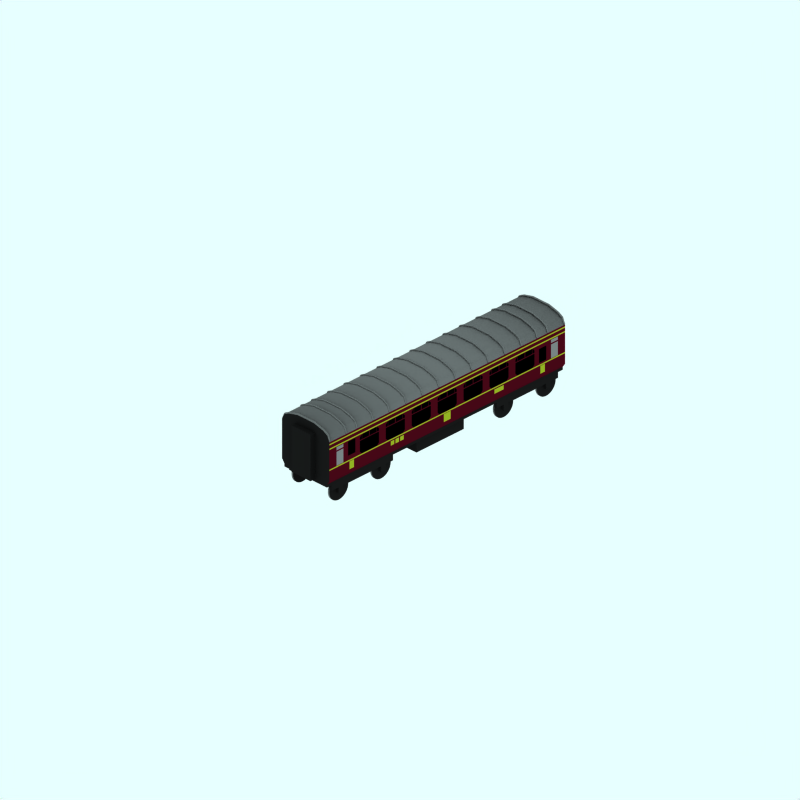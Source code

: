 # Source: lms-d1904-to-m.blend  (saved by Blender 2.48.1; exported with 4.5.12 LTS)
import bpy
from mathutils import Matrix  # noqa: F401  (used for matrix-valued properties, if any)

bpy.ops.wm.read_factory_settings(use_empty=True)
scene = bpy.context.scene
scene.name = 'Scene'

# ---- collections
col_collection_1 = bpy.data.collections.new('Collection 1'); scene.collection.children.link(col_collection_1)
col_collection_2 = bpy.data.collections.new('Collection 2'); scene.collection.children.link(col_collection_2)
col_collection_2.hide_render = True
col_collection_2.hide_viewport = True
col_collection_3 = bpy.data.collections.new('Collection 3'); scene.collection.children.link(col_collection_3)
col_collection_3.hide_render = True
col_collection_3.hide_viewport = True

# ---- materials (node trees are filled in below, after node groups)
mat_blackmetal = bpy.data.materials.new('BlackMetal')
mat_blackmetal.alpha_threshold = 0.0
mat_blackmetal.preview_render_type = 'CUBE'
mat_blackmetal.diffuse_color = (0.1, 0.09999, 0.09999, 1.0)
mat_blackmetal.specular_color = (1.0, 0.9999, 0.9999)
mat_blackmetal.roughness = 0.5
mat_blackmetal.line_color = (0.0, 0.0, 0.0, 1.0)
mat_interior = bpy.data.materials.new('Interior')
mat_interior.alpha_threshold = 0.0
mat_interior.preview_render_type = 'FLAT'
mat_interior.diffuse_color = (0.0001, 9.999e-05, 9.999e-05, 1.0)
mat_interior.roughness = 0.5
mat_interior.line_color = (0.0, 0.0, 0.0, 1.0)
mat_frostedglass = bpy.data.materials.new('FrostedGlass')
mat_frostedglass.alpha_threshold = 0.0
mat_frostedglass.preview_render_type = 'CUBE'
mat_frostedglass.diffuse_color = (0.5175, 0.5174, 0.5174, 1.0)
mat_frostedglass.specular_color = (1.0, 0.9999, 0.9999)
mat_frostedglass.roughness = 0.5
mat_frostedglass.line_color = (0.0, 0.0, 0.0, 1.0)
mat_trim = bpy.data.materials.new('Trim')
mat_trim.alpha_threshold = 0.0
mat_trim.preview_render_type = 'CUBE'
mat_trim.diffuse_color = (0.635, 0.7, 0.14, 1.0)
mat_trim.specular_color = (1.0, 0.9999, 0.9999)
mat_trim.roughness = 0.5
mat_trim.line_color = (0.0, 0.0, 0.0, 1.0)
mat_roof = bpy.data.materials.new('Roof')
mat_roof.alpha_threshold = 0.0
mat_roof.preview_render_type = 'CUBE'
mat_roof.diffuse_color = (0.45, 0.45, 0.45, 1.0)
mat_roof.specular_color = (1.0, 0.9999, 0.9999)
mat_roof.roughness = 0.5
mat_roof.line_color = (0.0, 0.0, 0.0, 1.0)
mat_maincolour1 = bpy.data.materials.new('MainColour1')
mat_maincolour1.alpha_threshold = 0.0
mat_maincolour1.preview_render_type = 'CUBE'
mat_maincolour1.diffuse_color = (0.3, 0.03, 0.08765, 1.0)
mat_maincolour1.specular_color = (1.0, 0.9999, 0.9999)
mat_maincolour1.roughness = 0.5
mat_maincolour1.line_color = (0.0, 0.0, 0.0, 1.0)

# ---- material node trees

# ---- world
world_world = bpy.data.worlds.new('World'); scene.world = world_world
world_world.color = (0.9059, 1.0, 1.0)
world_world.use_sun_shadow = False
world_world.sun_shadow_jitter_overblur = 0.0
world_world.cycles.sampling_method = 'MANUAL'
world_world.cycles.sample_map_resolution = 256

# ---- cameras
cam_camera_001 = bpy.data.cameras.new('Camera.001')
cam_camera_001.type = 'ORTHO'
cam_camera_001.passepartout_alpha = 0.2
cam_camera_001.clip_end = 100.0
cam_camera_001.lens = 35.0
cam_camera_001.ortho_scale = 24.0
cam_camera_001.display_size = 5.91
cam_camera_001.show_passepartout = False
cam_camera_001.show_safe_areas = True
cam_camera_001.dof.focus_distance = 0.0
cam_camera_001.dof.aperture_fstop = 128.0

# ---- lights
light_lamp = bpy.data.lights.new('Lamp', 'SUN')
light_lamp.transmission_factor = 0.0
light_lamp.angle = 1.571
light_lamp.energy = 0.028
light_lamp.shadow_buffer_clip_start = 0.5
light_lamp.shadow_soft_size = 1.0
light_lamp.shadow_cascade_max_distance = 1000.0
light_lamp.cycles.use_multiple_importance_sampling = False

# ---- meshes
me_cube_007 = bpy.data.meshes.new('Cube.007')
me_cube_007.from_pydata([(2.0, 0.8, -0.7), (2.0, 0.3, -0.7), (-1.323e-07, 0.3, -0.7), (4.041e-07, 0.8, -0.7), (2.0, 0.8, 0.7), (2.0, 0.3, 0.7), (-3.445e-07, 0.3, 0.7), (1.311e-08, 0.8, 0.7)], [], [(0, 1, 2, 3), (4, 7, 6, 5), (0, 4, 5, 1), (1, 5, 6, 2), (2, 6, 7, 3), (4, 0, 3, 7)])
me_cube_007.materials.append(mat_blackmetal)
me_cube_007.use_remesh_preserve_volume = False
me_cube_007.use_remesh_preserve_attributes = False
me_cube_007.use_mirror_vertex_groups = False
me_cube_007.update()
me_cube_006 = bpy.data.meshes.new('Cube.006')
me_cube_006.from_pydata([(0.4, 2.5, -6.2), (0.4, 0.9, -6.2), (-0.4, 0.9, -6.2), (-0.4, 2.5, -6.2), (0.4, 2.5, -6.0), (0.4, 0.9, -6.0), (-0.4, 0.9, -6.0), (-0.4, 2.5, -6.0)], [], [(0, 1, 2, 3), (4, 7, 6, 5), (0, 4, 5, 1), (1, 5, 6, 2), (2, 6, 7, 3), (4, 0, 3, 7)])
me_cube_006.materials.append(mat_blackmetal)
me_cube_006.use_remesh_preserve_volume = False
me_cube_006.use_remesh_preserve_attributes = False
me_cube_006.use_mirror_vertex_groups = False
me_cube_006.update()
me_cube_005 = bpy.data.meshes.new('Cube.005')
me_cube_005.from_pydata([(0.4, 2.5, 4.0), (0.4, 0.9, 4.0), (-0.4, 0.9, 4.0), (-0.4, 2.5, 4.0), (0.4, 2.5, 4.2), (0.4, 0.9, 4.2), (-0.4, 0.9, 4.2), (-0.4, 2.5, 4.2)], [], [(0, 1, 2, 3), (4, 7, 6, 5), (0, 4, 5, 1), (1, 5, 6, 2), (2, 6, 7, 3), (4, 0, 3, 7)])
me_cube_005.materials.append(mat_blackmetal)
me_cube_005.use_remesh_preserve_volume = False
me_cube_005.use_remesh_preserve_attributes = False
me_cube_005.use_mirror_vertex_groups = False
me_cube_005.update()
me_plane_008 = bpy.data.meshes.new('Plane.008')
me_plane_008.from_pydata([(0.22, 1.92, 1.002), (0.22, 1.47, 1.002), (-0.42, 1.47, 1.002), (-0.42, 1.92, 1.002), (-0.4, 2.12, 1.002), (-0.12, 2.12, 1.002), (0.2, 2.12, 1.002), (-0.08, 2.12, 1.002), (-0.12, 1.96, 1.002), (-0.4, 1.96, 1.002), (0.2, 1.96, 1.002), (-0.08, 1.96, 1.002), (-0.42, 1.96, 1.002), (-0.42, 2.12, 1.002), (-0.5, 1.96, 1.002), (-0.5, 2.04, 1.002), (0.22, 2.12, 1.002), (0.22, 1.96, 1.002), (0.3, 2.04, 1.002), (0.3, 1.96, 1.002), (0.3, 1.92, 1.002), (0.3, 1.55, 1.002), (-0.5, 1.55, 1.002), (-0.5, 1.92, 1.002)], [], [(0, 3, 2, 1), (4, 5, 8, 9), (7, 6, 10, 11), (12, 13, 15, 14), (19, 18, 16, 17), (0, 1, 21, 20), (2, 3, 23, 22)])
me_plane_008.materials.append(mat_interior)
me_plane_008.use_remesh_preserve_volume = False
me_plane_008.use_remesh_preserve_attributes = False
me_plane_008.use_mirror_vertex_groups = False
me_plane_008.update()
me_plane_014 = bpy.data.meshes.new('Plane.014')
me_plane_014.from_pydata([(5.2, 2.0, 1.002), (5.2, 1.52, 1.002), (4.9, 1.52, 1.002), (4.9, 2.0, 1.002)], [], [(0, 3, 2, 1)])
me_plane_014.materials.append(mat_interior)
me_plane_014.use_remesh_preserve_volume = False
me_plane_014.use_remesh_preserve_attributes = False
me_plane_014.use_mirror_vertex_groups = False
me_plane_014.update()
me_plane_015 = bpy.data.meshes.new('Plane.015')
me_plane_015.from_pydata([(-2.9, 2.1, 1.002), (-2.9, 1.62, 1.002), (-3.2, 1.62, 1.002), (-3.2, 2.1, 1.002)], [], [(0, 3, 2, 1)])
me_plane_015.materials.append(mat_interior)
me_plane_015.use_remesh_preserve_volume = False
me_plane_015.use_remesh_preserve_attributes = False
me_plane_015.use_mirror_vertex_groups = False
me_plane_015.update()
me_plane_016 = bpy.data.meshes.new('Plane.016')
me_plane_016.from_pydata([(-3.4, 1.96, 1.002), (-3.4, 1.47, 1.002), (-3.7, 1.47, 1.002), (-3.7, 1.96, 1.002), (-3.7, 2.12, 1.002), (-3.4, 2.12, 1.002), (-3.7, 2.0, 1.002), (-3.4, 2.0, 1.002)], [], [(0, 3, 2, 1), (4, 5, 7, 6)])
me_plane_016.materials.append(mat_frostedglass)
me_plane_016.use_remesh_preserve_volume = False
me_plane_016.use_remesh_preserve_attributes = False
me_plane_016.use_mirror_vertex_groups = False
me_plane_016.update()
me_plane_017 = bpy.data.meshes.new('Plane.017')
me_plane_017.from_pydata([(5.7, 1.96, 1.002), (5.7, 1.47, 1.002), (5.4, 1.47, 1.002), (5.4, 1.96, 1.002), (5.4, 2.12, 1.002), (5.7, 2.12, 1.002), (5.4, 2.0, 1.002), (5.7, 2.0, 1.002)], [], [(0, 3, 2, 1), (4, 5, 7, 6)])
me_plane_017.materials.append(mat_frostedglass)
me_plane_017.use_remesh_preserve_volume = False
me_plane_017.use_remesh_preserve_attributes = False
me_plane_017.use_mirror_vertex_groups = False
me_plane_017.update()
me_plane_018 = bpy.data.meshes.new('Plane.018')
me_plane_018.from_pydata([(-0.88, 1.92, 1.002), (-0.88, 1.47, 1.002), (-1.52, 1.47, 1.002), (-1.52, 1.92, 1.002), (-1.5, 2.12, 1.002), (-1.22, 2.12, 1.002), (-0.9, 2.12, 1.002), (-1.18, 2.12, 1.002), (-1.22, 1.96, 1.002), (-1.5, 1.96, 1.002), (-0.9, 1.96, 1.002), (-1.18, 1.96, 1.002), (-1.52, 1.96, 1.002), (-1.52, 2.12, 1.002), (-1.6, 1.96, 1.002), (-1.6, 2.04, 1.002), (-0.88, 2.12, 1.002), (-0.88, 1.96, 1.002), (-0.8, 2.04, 1.002), (-0.8, 1.96, 1.002), (-0.8, 1.92, 1.002), (-0.8, 1.55, 1.002), (-1.6, 1.55, 1.002), (-1.6, 1.92, 1.002)], [], [(0, 3, 2, 1), (4, 5, 8, 9), (7, 6, 10, 11), (12, 13, 15, 14), (19, 18, 16, 17), (0, 1, 21, 20), (2, 3, 23, 22)])
me_plane_018.materials.append(mat_interior)
me_plane_018.use_remesh_preserve_volume = False
me_plane_018.use_remesh_preserve_attributes = False
me_plane_018.use_mirror_vertex_groups = False
me_plane_018.update()
me_plane_019 = bpy.data.meshes.new('Plane.019')
me_plane_019.from_pydata([(-1.98, 1.92, 1.002), (-1.98, 1.47, 1.002), (-2.62, 1.47, 1.002), (-2.62, 1.92, 1.002), (-2.6, 2.12, 1.002), (-2.32, 2.12, 1.002), (-2.0, 2.12, 1.002), (-2.28, 2.12, 1.002), (-2.32, 1.96, 1.002), (-2.6, 1.96, 1.002), (-2.0, 1.96, 1.002), (-2.28, 1.96, 1.002), (-2.62, 1.96, 1.002), (-2.62, 2.12, 1.002), (-2.7, 1.96, 1.002), (-2.7, 2.04, 1.002), (-1.98, 2.12, 1.002), (-1.98, 1.96, 1.002), (-1.9, 2.04, 1.002), (-1.9, 1.96, 1.002), (-1.9, 1.92, 1.002), (-1.9, 1.55, 1.002), (-2.7, 1.55, 1.002), (-2.7, 1.92, 1.002)], [], [(0, 3, 2, 1), (4, 5, 8, 9), (7, 6, 10, 11), (12, 13, 15, 14), (19, 18, 16, 17), (0, 1, 21, 20), (2, 3, 23, 22)])
me_plane_019.materials.append(mat_interior)
me_plane_019.use_remesh_preserve_volume = False
me_plane_019.use_remesh_preserve_attributes = False
me_plane_019.use_mirror_vertex_groups = False
me_plane_019.update()
me_plane_020 = bpy.data.meshes.new('Plane.020')
me_plane_020.from_pydata([(1.32, 1.92, 1.002), (1.32, 1.47, 1.002), (0.68, 1.47, 1.002), (0.68, 1.92, 1.002), (0.7, 2.12, 1.002), (0.98, 2.12, 1.002), (1.3, 2.12, 1.002), (1.02, 2.12, 1.002), (0.98, 1.96, 1.002), (0.7, 1.96, 1.002), (1.3, 1.96, 1.002), (1.02, 1.96, 1.002), (0.68, 1.96, 1.002), (0.68, 2.12, 1.002), (0.6, 1.96, 1.002), (0.6, 2.04, 1.002), (1.32, 2.12, 1.002), (1.32, 1.96, 1.002), (1.4, 2.04, 1.002), (1.4, 1.96, 1.002), (1.4, 1.92, 1.002), (1.4, 1.55, 1.002), (0.6, 1.55, 1.002), (0.6, 1.92, 1.002)], [], [(0, 3, 2, 1), (4, 5, 8, 9), (7, 6, 10, 11), (12, 13, 15, 14), (19, 18, 16, 17), (0, 1, 21, 20), (2, 3, 23, 22)])
me_plane_020.materials.append(mat_interior)
me_plane_020.use_remesh_preserve_volume = False
me_plane_020.use_remesh_preserve_attributes = False
me_plane_020.use_mirror_vertex_groups = False
me_plane_020.update()
me_plane_021 = bpy.data.meshes.new('Plane.021')
me_plane_021.from_pydata([(2.42, 1.92, 1.002), (2.42, 1.47, 1.002), (1.78, 1.47, 1.002), (1.78, 1.92, 1.002), (1.8, 2.12, 1.002), (2.08, 2.12, 1.002), (2.4, 2.12, 1.002), (2.12, 2.12, 1.002), (2.08, 1.96, 1.002), (1.8, 1.96, 1.002), (2.4, 1.96, 1.002), (2.12, 1.96, 1.002), (1.78, 1.96, 1.002), (1.78, 2.12, 1.002), (1.7, 1.96, 1.002), (1.7, 2.04, 1.002), (2.42, 2.12, 1.002), (2.42, 1.96, 1.002), (2.5, 2.04, 1.002), (2.5, 1.96, 1.002), (2.5, 1.92, 1.002), (2.5, 1.55, 1.002), (1.7, 1.55, 1.002), (1.7, 1.92, 1.002)], [], [(0, 3, 2, 1), (4, 5, 8, 9), (7, 6, 10, 11), (12, 13, 15, 14), (19, 18, 16, 17), (0, 1, 21, 20), (2, 3, 23, 22)])
me_plane_021.materials.append(mat_interior)
me_plane_021.use_remesh_preserve_volume = False
me_plane_021.use_remesh_preserve_attributes = False
me_plane_021.use_mirror_vertex_groups = False
me_plane_021.update()
me_plane_022 = bpy.data.meshes.new('Plane.022')
me_plane_022.from_pydata([(3.52, 1.92, 1.002), (3.52, 1.47, 1.002), (2.88, 1.47, 1.002), (2.88, 1.92, 1.002), (2.9, 2.12, 1.002), (3.18, 2.12, 1.002), (3.5, 2.12, 1.002), (3.22, 2.12, 1.002), (3.18, 1.96, 1.002), (2.9, 1.96, 1.002), (3.5, 1.96, 1.002), (3.22, 1.96, 1.002), (2.88, 1.96, 1.002), (2.88, 2.12, 1.002), (2.8, 1.96, 1.002), (2.8, 2.04, 1.002), (3.52, 2.12, 1.002), (3.52, 1.96, 1.002), (3.6, 2.04, 1.002), (3.6, 1.96, 1.002), (3.6, 1.92, 1.002), (3.6, 1.55, 1.002), (2.8, 1.55, 1.002), (2.8, 1.92, 1.002)], [], [(0, 3, 2, 1), (4, 5, 8, 9), (7, 6, 10, 11), (12, 13, 15, 14), (19, 18, 16, 17), (0, 1, 21, 20), (2, 3, 23, 22)])
me_plane_022.materials.append(mat_interior)
me_plane_022.use_remesh_preserve_volume = False
me_plane_022.use_remesh_preserve_attributes = False
me_plane_022.use_mirror_vertex_groups = False
me_plane_022.update()
me_plane_023 = bpy.data.meshes.new('Plane.023')
me_plane_023.from_pydata([(4.62, 1.92, 1.002), (4.62, 1.47, 1.002), (3.98, 1.47, 1.002), (3.98, 1.92, 1.002), (4.0, 2.12, 1.002), (4.28, 2.12, 1.002), (4.6, 2.12, 1.002), (4.32, 2.12, 1.002), (4.28, 1.96, 1.002), (4.0, 1.96, 1.002), (4.6, 1.96, 1.002), (4.32, 1.96, 1.002), (3.98, 1.96, 1.002), (3.98, 2.12, 1.002), (3.9, 1.96, 1.002), (3.9, 2.04, 1.002), (4.62, 2.12, 1.002), (4.62, 1.96, 1.002), (4.7, 2.04, 1.002), (4.7, 1.96, 1.002), (4.7, 1.92, 1.002), (4.7, 1.55, 1.002), (3.9, 1.55, 1.002), (3.9, 1.92, 1.002)], [], [(0, 3, 2, 1), (4, 5, 8, 9), (7, 6, 10, 11), (12, 13, 15, 14), (19, 18, 16, 17), (0, 1, 21, 20), (2, 3, 23, 22)])
me_plane_023.materials.append(mat_interior)
me_plane_023.use_remesh_preserve_volume = False
me_plane_023.use_remesh_preserve_attributes = False
me_plane_023.use_mirror_vertex_groups = False
me_plane_023.update()
me_plane_025 = bpy.data.meshes.new('Plane.025')
me_plane_025.from_pydata([(-2.95, 1.4, 1.002), (-2.95, 1.12, 1.002), (-3.15, 1.12, 1.002), (-3.15, 1.4, 1.002)], [], [(0, 3, 2, 1)])
me_plane_025.materials.append(mat_trim)
me_plane_025.use_remesh_preserve_volume = False
me_plane_025.use_remesh_preserve_attributes = False
me_plane_025.use_mirror_vertex_groups = False
me_plane_025.update()
me_plane_026 = bpy.data.meshes.new('Plane.026')
me_plane_026.from_pydata([(5.15, 1.4, 1.002), (5.15, 1.12, 1.002), (4.95, 1.12, 1.002), (4.95, 1.4, 1.002)], [], [(0, 3, 2, 1)])
me_plane_026.materials.append(mat_trim)
me_plane_026.use_remesh_preserve_volume = False
me_plane_026.use_remesh_preserve_attributes = False
me_plane_026.use_mirror_vertex_groups = False
me_plane_026.update()
me_plane_027 = bpy.data.meshes.new('Plane.027')
me_plane_027.from_pydata([(1.15, 1.4, 1.002), (1.15, 1.12, 1.002), (0.85, 1.12, 1.002), (0.85, 1.4, 1.002)], [], [(0, 3, 2, 1)])
me_plane_027.materials.append(mat_trim)
me_plane_027.use_remesh_preserve_volume = False
me_plane_027.use_remesh_preserve_attributes = False
me_plane_027.use_mirror_vertex_groups = False
me_plane_027.update()
me_plane_028 = bpy.data.meshes.new('Plane.028')
me_plane_028.from_pydata([(3.4, 1.38, 1.002), (3.4, 1.22, 1.002), (3.0, 1.22, 1.002), (3.0, 1.38, 1.002)], [], [(0, 3, 2, 1)])
me_plane_028.materials.append(mat_trim)
me_plane_028.use_remesh_preserve_volume = False
me_plane_028.use_remesh_preserve_attributes = False
me_plane_028.use_mirror_vertex_groups = False
me_plane_028.update()
me_plane_029 = bpy.data.meshes.new('Plane.029')
me_plane_029.from_pydata([(-1.24, 1.38, 1.002), (-1.24, 1.22, 1.002), (-1.4, 1.22, 1.002), (-1.4, 1.38, 1.002)], [], [(0, 3, 2, 1)])
me_plane_029.materials.append(mat_trim)
me_plane_029.use_remesh_preserve_volume = False
me_plane_029.use_remesh_preserve_attributes = False
me_plane_029.use_mirror_vertex_groups = False
me_plane_029.update()
me_plane_030 = bpy.data.meshes.new('Plane.030')
me_plane_030.from_pydata([(-1.04, 1.38, 1.002), (-1.04, 1.22, 1.002), (-1.2, 1.22, 1.002), (-1.2, 1.38, 1.002)], [], [(0, 3, 2, 1)])
me_plane_030.materials.append(mat_trim)
me_plane_030.use_remesh_preserve_volume = False
me_plane_030.use_remesh_preserve_attributes = False
me_plane_030.use_mirror_vertex_groups = False
me_plane_030.update()
me_plane_031 = bpy.data.meshes.new('Plane.031')
me_plane_031.from_pydata([(-0.84, 1.38, 1.002), (-0.84, 1.22, 1.002), (-1.0, 1.22, 1.002), (-1.0, 1.38, 1.002)], [], [(0, 3, 2, 1)])
me_plane_031.materials.append(mat_trim)
me_plane_031.use_remesh_preserve_volume = False
me_plane_031.use_remesh_preserve_attributes = False
me_plane_031.use_mirror_vertex_groups = False
me_plane_031.update()
me_plane_024 = bpy.data.meshes.new('Plane.024')
me_plane_024.from_pydata([(-4.0, 2.4, 1.0), (-4.0, 2.4, -1.0), (-4.0, 2.6, 0.9143), (-4.0, 2.7, 0.7286), (-4.0, 2.8, 0.3429), (-4.0, 2.8, -0.3429), (-4.0, 2.7, -0.7286), (-4.0, 2.6, -0.9143), (-4.0, 2.44, 1.0), (-4.0, 2.64, 0.9143), (-4.0, 2.74, 0.7286), (-4.0, 2.84, 0.3429), (-4.0, 2.84, -0.3429), (-4.0, 2.74, -0.7286), (-4.0, 2.64, -0.9143), (-4.0, 2.44, -1.0), (-3.95, 2.44, -1.0), (-3.95, 2.64, -0.9143), (-3.95, 2.74, -0.7286), (-3.95, 2.84, -0.3429), (-3.95, 2.84, 0.3429), (-3.95, 2.74, 0.7286), (-3.95, 2.64, 0.9143), (-3.95, 2.44, 1.0), (-3.95, 2.6, -0.9143), (-3.95, 2.7, -0.7286), (-3.95, 2.8, -0.3429), (-3.95, 2.8, 0.3429), (-3.95, 2.7, 0.7286), (-3.95, 2.6, 0.9143), (-3.95, 2.4, -1.0), (-3.95, 2.4, 1.0), (-3.25, 2.4, 1.0), (-3.25, 2.4, -1.0), (-3.25, 2.6, 0.9143), (-3.25, 2.7, 0.7286), (-3.25, 2.8, 0.3429), (-3.25, 2.8, -0.3429), (-3.25, 2.7, -0.7286), (-3.25, 2.6, -0.9143), (-3.25, 2.44, 1.0), (-3.25, 2.64, 0.9143), (-3.25, 2.74, 0.7286), (-3.25, 2.84, 0.3429), (-3.25, 2.84, -0.3429), (-3.25, 2.74, -0.7286), (-3.25, 2.64, -0.9143), (-3.25, 2.44, -1.0), (-3.3, 2.44, -1.0), (-3.3, 2.64, -0.9143), (-3.3, 2.74, -0.7286), (-3.3, 2.84, -0.3429), (-3.3, 2.84, 0.3429), (-3.3, 2.74, 0.7286), (-3.3, 2.64, 0.9143), (-3.3, 2.44, 1.0), (-3.3, 2.6, -0.9143), (-3.3, 2.7, -0.7286), (-3.3, 2.8, -0.3429), (-3.3, 2.8, 0.3429), (-3.3, 2.7, 0.7286), (-3.3, 2.6, 0.9143), (-3.3, 2.4, -1.0), (-3.3, 2.4, 1.0), (-2.85, 2.4, 1.0), (-2.85, 2.4, -1.0), (-2.85, 2.6, 0.9143), (-2.85, 2.7, 0.7286), (-2.85, 2.8, 0.3429), (-2.85, 2.8, -0.3429), (-2.85, 2.7, -0.7286), (-2.85, 2.6, -0.9143), (-2.85, 2.44, 1.0), (-2.85, 2.64, 0.9143), (-2.85, 2.74, 0.7286), (-2.85, 2.84, 0.3429), (-2.85, 2.84, -0.3429), (-2.85, 2.74, -0.7286), (-2.85, 2.64, -0.9143), (-2.85, 2.44, -1.0), (-2.8, 2.44, -1.0), (-2.8, 2.64, -0.9143), (-2.8, 2.74, -0.7286), (-2.8, 2.84, -0.3429), (-2.8, 2.84, 0.3429), (-2.8, 2.74, 0.7286), (-2.8, 2.64, 0.9143), (-2.8, 2.44, 1.0), (-2.8, 2.6, -0.9143), (-2.8, 2.7, -0.7286), (-2.8, 2.8, -0.3429), (-2.8, 2.8, 0.3429), (-2.8, 2.7, 0.7286), (-2.8, 2.6, 0.9143), (-2.8, 2.4, -1.0), (-2.8, 2.4, 1.0), (-1.47, 2.4, 1.0), (-1.47, 2.4, -1.0), (-1.47, 2.6, 0.9143), (-1.47, 2.7, 0.7286), (-1.47, 2.8, 0.3429), (-1.47, 2.8, -0.3429), (-1.47, 2.7, -0.7286), (-1.47, 2.6, -0.9143), (-1.47, 2.44, 1.0), (-1.47, 2.64, 0.9143), (-1.47, 2.74, 0.7286), (-1.47, 2.84, 0.3429), (-1.47, 2.84, -0.3429), (-1.47, 2.74, -0.7286), (-1.47, 2.64, -0.9143), (-1.47, 2.44, -1.0), (-1.42, 2.44, -1.0), (-1.42, 2.64, -0.9143), (-1.42, 2.74, -0.7286), (-1.42, 2.84, -0.3429), (-1.42, 2.84, 0.3429), (-1.42, 2.74, 0.7286), (-1.42, 2.64, 0.9143), (-1.42, 2.44, 1.0), (-1.42, 2.6, -0.9143), (-1.42, 2.7, -0.7286), (-1.42, 2.8, -0.3429), (-1.42, 2.8, 0.3429), (-1.42, 2.7, 0.7286), (-1.42, 2.6, 0.9143), (-1.42, 2.4, -1.0), (-1.42, 2.4, 1.0), (-2.12, 2.4, 1.0), (-2.12, 2.4, -1.0), (-2.12, 2.6, 0.9143), (-2.12, 2.7, 0.7286), (-2.12, 2.8, 0.3429), (-2.12, 2.8, -0.3429), (-2.12, 2.7, -0.7286), (-2.12, 2.6, -0.9143), (-2.12, 2.44, 1.0), (-2.12, 2.64, 0.9143), (-2.12, 2.74, 0.7286), (-2.12, 2.84, 0.3429), (-2.12, 2.84, -0.3429), (-2.12, 2.74, -0.7286), (-2.12, 2.64, -0.9143), (-2.12, 2.44, -1.0), (-2.17, 2.44, -1.0), (-2.17, 2.64, -0.9143), (-2.17, 2.74, -0.7286), (-2.17, 2.84, -0.3429), (-2.17, 2.84, 0.3429), (-2.17, 2.74, 0.7286), (-2.17, 2.64, 0.9143), (-2.17, 2.44, 1.0), (-2.17, 2.6, -0.9143), (-2.17, 2.7, -0.7286), (-2.17, 2.8, -0.3429), (-2.17, 2.8, 0.3429), (-2.17, 2.7, 0.7286), (-2.17, 2.6, 0.9143), (-2.17, 2.4, -1.0), (-2.17, 2.4, 1.0), (-0.77, 2.4, 1.0), (-0.77, 2.4, -1.0), (-0.77, 2.6, 0.9143), (-0.77, 2.7, 0.7286), (-0.77, 2.8, 0.3429), (-0.77, 2.8, -0.3429), (-0.77, 2.7, -0.7286), (-0.77, 2.6, -0.9143), (-0.77, 2.44, 1.0), (-0.77, 2.64, 0.9143), (-0.77, 2.74, 0.7286), (-0.77, 2.84, 0.3429), (-0.77, 2.84, -0.3429), (-0.77, 2.74, -0.7286), (-0.77, 2.64, -0.9143), (-0.77, 2.44, -1.0), (-0.72, 2.44, -1.0), (-0.72, 2.64, -0.9143), (-0.72, 2.74, -0.7286), (-0.72, 2.84, -0.3429), (-0.72, 2.84, 0.3429), (-0.72, 2.74, 0.7286), (-0.72, 2.64, 0.9143), (-0.72, 2.44, 1.0), (-0.72, 2.6, -0.9143), (-0.72, 2.7, -0.7286), (-0.72, 2.8, -0.3429), (-0.72, 2.8, 0.3429), (-0.72, 2.7, 0.7286), (-0.72, 2.6, 0.9143), (-0.72, 2.4, -1.0), (-0.72, 2.4, 1.0), (-0.02, 2.4, 1.0), (-0.02, 2.4, -1.0), (-0.02, 2.6, 0.9143), (-0.02, 2.7, 0.7286), (-0.02, 2.8, 0.3429), (-0.02, 2.8, -0.3429), (-0.02, 2.7, -0.7286), (-0.02, 2.6, -0.9143), (-0.02, 2.44, 1.0), (-0.02, 2.64, 0.9143), (-0.02, 2.74, 0.7286), (-0.02, 2.84, 0.3429), (-0.02, 2.84, -0.3429), (-0.02, 2.74, -0.7286), (-0.02, 2.64, -0.9143), (-0.02, 2.44, -1.0), (-0.07, 2.44, -1.0), (-0.07, 2.64, -0.9143), (-0.07, 2.74, -0.7286), (-0.07, 2.84, -0.3429), (-0.07, 2.84, 0.3429), (-0.07, 2.74, 0.7286), (-0.07, 2.64, 0.9143), (-0.07, 2.44, 1.0), (-0.07, 2.6, -0.9143), (-0.07, 2.7, -0.7286), (-0.07, 2.8, -0.3429), (-0.07, 2.8, 0.3429), (-0.07, 2.7, 0.7286), (-0.07, 2.6, 0.9143), (-0.07, 2.4, -1.0), (-0.07, 2.4, 1.0), (3.43, 2.4, 1.0), (3.43, 2.4, -1.0), (3.43, 2.6, 0.9143), (3.43, 2.7, 0.7286), (3.43, 2.8, 0.3429), (3.43, 2.8, -0.3429), (3.43, 2.7, -0.7286), (3.43, 2.6, -0.9143), (3.43, 2.44, 1.0), (3.43, 2.64, 0.9143), (3.43, 2.74, 0.7286), (3.43, 2.84, 0.3429), (3.43, 2.84, -0.3429), (3.43, 2.74, -0.7286), (3.43, 2.64, -0.9143), (3.43, 2.44, -1.0), (3.48, 2.44, -1.0), (3.48, 2.64, -0.9143), (3.48, 2.74, -0.7286), (3.48, 2.84, -0.3429), (3.48, 2.84, 0.3429), (3.48, 2.74, 0.7286), (3.48, 2.64, 0.9143), (3.48, 2.44, 1.0), (3.48, 2.6, -0.9143), (3.48, 2.7, -0.7286), (3.48, 2.8, -0.3429), (3.48, 2.8, 0.3429), (3.48, 2.7, 0.7286), (3.48, 2.6, 0.9143), (3.48, 2.4, -1.0), (3.48, 2.4, 1.0), (2.78, 2.4, 1.0), (2.78, 2.4, -1.0), (2.78, 2.6, 0.9143), (2.78, 2.7, 0.7286), (2.78, 2.8, 0.3429), (2.78, 2.8, -0.3429), (2.78, 2.7, -0.7286), (2.78, 2.6, -0.9143), (2.78, 2.44, 1.0), (2.78, 2.64, 0.9143), (2.78, 2.74, 0.7286), (2.78, 2.84, 0.3429), (2.78, 2.84, -0.3429), (2.78, 2.74, -0.7286), (2.78, 2.64, -0.9143), (2.78, 2.44, -1.0), (2.73, 2.44, -1.0), (2.73, 2.64, -0.9143), (2.73, 2.74, -0.7286), (2.73, 2.84, -0.3429), (2.73, 2.84, 0.3429), (2.73, 2.74, 0.7286), (2.73, 2.64, 0.9143), (2.73, 2.44, 1.0), (2.73, 2.6, -0.9143), (2.73, 2.7, -0.7286), (2.73, 2.8, -0.3429), (2.73, 2.8, 0.3429), (2.73, 2.7, 0.7286), (2.73, 2.6, 0.9143), (2.73, 2.4, -1.0), (2.73, 2.4, 1.0), (1.33, 2.4, 1.0), (1.33, 2.4, -1.0), (1.33, 2.6, 0.9143), (1.33, 2.7, 0.7286), (1.33, 2.8, 0.3429), (1.33, 2.8, -0.3429), (1.33, 2.7, -0.7286), (1.33, 2.6, -0.9143), (1.33, 2.44, 1.0), (1.33, 2.64, 0.9143), (1.33, 2.74, 0.7286), (1.33, 2.84, 0.3429), (1.33, 2.84, -0.3429), (1.33, 2.74, -0.7286), (1.33, 2.64, -0.9143), (1.33, 2.44, -1.0), (1.38, 2.44, -1.0), (1.38, 2.64, -0.9143), (1.38, 2.74, -0.7286), (1.38, 2.84, -0.3429), (1.38, 2.84, 0.3429), (1.38, 2.74, 0.7286), (1.38, 2.64, 0.9143), (1.38, 2.44, 1.0), (1.38, 2.6, -0.9143), (1.38, 2.7, -0.7286), (1.38, 2.8, -0.3429), (1.38, 2.8, 0.3429), (1.38, 2.7, 0.7286), (1.38, 2.6, 0.9143), (1.38, 2.4, -1.0), (1.38, 2.4, 1.0), (2.08, 2.4, 1.0), (2.08, 2.4, -1.0), (2.08, 2.6, 0.9143), (2.08, 2.7, 0.7286), (2.08, 2.8, 0.3429), (2.08, 2.8, -0.3429), (2.08, 2.7, -0.7286), (2.08, 2.6, -0.9143), (2.08, 2.44, 1.0), (2.08, 2.64, 0.9143), (2.08, 2.74, 0.7286), (2.08, 2.84, 0.3429), (2.08, 2.84, -0.3429), (2.08, 2.74, -0.7286), (2.08, 2.64, -0.9143), (2.08, 2.44, -1.0), (2.03, 2.44, -1.0), (2.03, 2.64, -0.9143), (2.03, 2.74, -0.7286), (2.03, 2.84, -0.3429), (2.03, 2.84, 0.3429), (2.03, 2.74, 0.7286), (2.03, 2.64, 0.9143), (2.03, 2.44, 1.0), (2.03, 2.6, -0.9143), (2.03, 2.7, -0.7286), (2.03, 2.8, -0.3429), (2.03, 2.8, 0.3429), (2.03, 2.7, 0.7286), (2.03, 2.6, 0.9143), (2.03, 2.4, -1.0), (2.03, 2.4, 1.0), (0.68, 2.4, 1.0), (0.68, 2.4, -1.0), (0.68, 2.6, 0.9143), (0.68, 2.7, 0.7286), (0.68, 2.8, 0.3429), (0.68, 2.8, -0.3429), (0.68, 2.7, -0.7286), (0.68, 2.6, -0.9143), (0.68, 2.44, 1.0), (0.68, 2.64, 0.9143), (0.68, 2.74, 0.7286), (0.68, 2.84, 0.3429), (0.68, 2.84, -0.3429), (0.68, 2.74, -0.7286), (0.68, 2.64, -0.9143), (0.68, 2.44, -1.0), (0.63, 2.44, -1.0), (0.63, 2.64, -0.9143), (0.63, 2.74, -0.7286), (0.63, 2.84, -0.3429), (0.63, 2.84, 0.3429), (0.63, 2.74, 0.7286), (0.63, 2.64, 0.9143), (0.63, 2.44, 1.0), (0.63, 2.6, -0.9143), (0.63, 2.7, -0.7286), (0.63, 2.8, -0.3429), (0.63, 2.8, 0.3429), (0.63, 2.7, 0.7286), (0.63, 2.6, 0.9143), (0.63, 2.4, -1.0), (0.63, 2.4, 1.0), (4.13, 2.4, 1.0), (4.13, 2.4, -1.0), (4.13, 2.6, 0.9143), (4.13, 2.7, 0.7286), (4.13, 2.8, 0.3429), (4.13, 2.8, -0.3429), (4.13, 2.7, -0.7286), (4.13, 2.6, -0.9143), (4.13, 2.44, 1.0), (4.13, 2.64, 0.9143), (4.13, 2.74, 0.7286), (4.13, 2.84, 0.3429), (4.13, 2.84, -0.3429), (4.13, 2.74, -0.7286), (4.13, 2.64, -0.9143), (4.13, 2.44, -1.0), (4.18, 2.44, -1.0), (4.18, 2.64, -0.9143), (4.18, 2.74, -0.7286), (4.18, 2.84, -0.3429), (4.18, 2.84, 0.3429), (4.18, 2.74, 0.7286), (4.18, 2.64, 0.9143), (4.18, 2.44, 1.0), (4.18, 2.6, -0.9143), (4.18, 2.7, -0.7286), (4.18, 2.8, -0.3429), (4.18, 2.8, 0.3429), (4.18, 2.7, 0.7286), (4.18, 2.6, 0.9143), (4.18, 2.4, -1.0), (4.18, 2.4, 1.0), (5.25, 2.4, 1.0), (5.25, 2.4, -1.0), (5.25, 2.6, 0.9143), (5.25, 2.7, 0.7286), (5.25, 2.8, 0.3429), (5.25, 2.8, -0.3429), (5.25, 2.7, -0.7286), (5.25, 2.6, -0.9143), (5.25, 2.44, 1.0), (5.25, 2.64, 0.9143), (5.25, 2.74, 0.7286), (5.25, 2.84, 0.3429), (5.25, 2.84, -0.3429), (5.25, 2.74, -0.7286), (5.25, 2.64, -0.9143), (5.25, 2.44, -1.0), (5.3, 2.44, -1.0), (5.3, 2.64, -0.9143), (5.3, 2.74, -0.7286), (5.3, 2.84, -0.3429), (5.3, 2.84, 0.3429), (5.3, 2.74, 0.7286), (5.3, 2.64, 0.9143), (5.3, 2.44, 1.0), (5.3, 2.6, -0.9143), (5.3, 2.7, -0.7286), (5.3, 2.8, -0.3429), (5.3, 2.8, 0.3429), (5.3, 2.7, 0.7286), (5.3, 2.6, 0.9143), (5.3, 2.4, -1.0), (5.3, 2.4, 1.0), (4.85, 2.4, 1.0), (4.85, 2.4, -1.0), (4.85, 2.6, 0.9143), (4.85, 2.7, 0.7286), (4.85, 2.8, 0.3429), (4.85, 2.8, -0.3429), (4.85, 2.7, -0.7286), (4.85, 2.6, -0.9143), (4.85, 2.44, 1.0), (4.85, 2.64, 0.9143), (4.85, 2.74, 0.7286), (4.85, 2.84, 0.3429), (4.85, 2.84, -0.3429), (4.85, 2.74, -0.7286), (4.85, 2.64, -0.9143), (4.85, 2.44, -1.0), (4.8, 2.44, -1.0), (4.8, 2.64, -0.9143), (4.8, 2.74, -0.7286), (4.8, 2.84, -0.3429), (4.8, 2.84, 0.3429), (4.8, 2.74, 0.7286), (4.8, 2.64, 0.9143), (4.8, 2.44, 1.0), (4.8, 2.6, -0.9143), (4.8, 2.7, -0.7286), (4.8, 2.8, -0.3429), (4.8, 2.8, 0.3429), (4.8, 2.7, 0.7286), (4.8, 2.6, 0.9143), (4.8, 2.4, -1.0), (4.8, 2.4, 1.0), (5.95, 2.4, 1.0), (5.95, 2.4, -1.0), (5.95, 2.6, 0.9143), (5.95, 2.7, 0.7286), (5.95, 2.8, 0.3429), (5.95, 2.8, -0.3429), (5.95, 2.7, -0.7286), (5.95, 2.6, -0.9143), (5.95, 2.44, 1.0), (5.95, 2.64, 0.9143), (5.95, 2.74, 0.7286), (5.95, 2.84, 0.3429), (5.95, 2.84, -0.3429), (5.95, 2.74, -0.7286), (5.95, 2.64, -0.9143), (5.95, 2.44, -1.0), (6.0, 2.44, -1.0), (6.0, 2.64, -0.9143), (6.0, 2.74, -0.7286), (6.0, 2.84, -0.3429), (6.0, 2.84, 0.3429), (6.0, 2.74, 0.7286), (6.0, 2.64, 0.9143), (6.0, 2.44, 1.0), (6.0, 2.6, -0.9143), (6.0, 2.7, -0.7286), (6.0, 2.8, -0.3429), (6.0, 2.8, 0.3429), (6.0, 2.7, 0.7286), (6.0, 2.6, 0.9143), (6.0, 2.4, -1.0), (6.0, 2.4, 1.0)], [], [(2, 0, 8, 9), (3, 2, 9, 10), (4, 3, 10, 11), (5, 4, 11, 12), (6, 5, 12, 13), (7, 6, 13, 14), (7, 14, 15, 1), (14, 17, 16, 15), (15, 16, 30, 1), (14, 13, 18, 17), (13, 12, 19, 18), (12, 11, 20, 19), (11, 10, 21, 20), (10, 9, 22, 21), (9, 8, 23, 22), (8, 0, 31, 23), (1, 30, 24, 7), (6, 7, 24, 25), (5, 6, 25, 26), (4, 5, 26, 27), (3, 4, 27, 28), (2, 3, 28, 29), (0, 2, 29, 31), (23, 31, 29, 22), (22, 29, 28, 21), (21, 28, 27, 20), (20, 27, 26, 19), (19, 26, 25, 18), (18, 25, 24, 17), (16, 17, 24, 30), (47, 46, 39, 33), (45, 38, 39, 46), (44, 37, 38, 45), (43, 36, 37, 44), (42, 35, 36, 43), (41, 34, 35, 42), (40, 32, 34, 41), (63, 61, 34, 32), (61, 60, 35, 34), (60, 59, 36, 35), (59, 58, 37, 36), (58, 57, 38, 37), (57, 56, 39, 38), (62, 33, 39, 56), (55, 63, 32, 40), (54, 55, 40, 41), (53, 54, 41, 42), (52, 53, 42, 43), (51, 52, 43, 44), (50, 51, 44, 45), (49, 50, 45, 46), (48, 47, 33, 62), (49, 46, 47, 48), (56, 49, 48, 62), (56, 57, 50, 49), (57, 58, 51, 50), (58, 59, 52, 51), (59, 60, 53, 52), (60, 61, 54, 53), (61, 63, 55, 54), (66, 64, 72, 73), (67, 66, 73, 74), (68, 67, 74, 75), (69, 68, 75, 76), (70, 69, 76, 77), (71, 70, 77, 78), (71, 78, 79, 65), (78, 81, 80, 79), (79, 80, 94, 65), (78, 77, 82, 81), (77, 76, 83, 82), (76, 75, 84, 83), (75, 74, 85, 84), (74, 73, 86, 85), (73, 72, 87, 86), (72, 64, 95, 87), (65, 94, 88, 71), (70, 71, 88, 89), (69, 70, 89, 90), (68, 69, 90, 91), (67, 68, 91, 92), (66, 67, 92, 93), (64, 66, 93, 95), (87, 95, 93, 86), (86, 93, 92, 85), (85, 92, 91, 84), (84, 91, 90, 83), (83, 90, 89, 82), (82, 89, 88, 81), (80, 81, 88, 94), (98, 96, 104, 105), (99, 98, 105, 106), (100, 99, 106, 107), (101, 100, 107, 108), (102, 101, 108, 109), (103, 102, 109, 110), (103, 110, 111, 97), (110, 113, 112, 111), (111, 112, 126, 97), (110, 109, 114, 113), (109, 108, 115, 114), (108, 107, 116, 115), (107, 106, 117, 116), (106, 105, 118, 117), (105, 104, 119, 118), (104, 96, 127, 119), (97, 126, 120, 103), (102, 103, 120, 121), (101, 102, 121, 122), (100, 101, 122, 123), (99, 100, 123, 124), (98, 99, 124, 125), (96, 98, 125, 127), (119, 127, 125, 118), (118, 125, 124, 117), (117, 124, 123, 116), (116, 123, 122, 115), (115, 122, 121, 114), (114, 121, 120, 113), (112, 113, 120, 126), (143, 142, 135, 129), (141, 134, 135, 142), (140, 133, 134, 141), (139, 132, 133, 140), (138, 131, 132, 139), (137, 130, 131, 138), (136, 128, 130, 137), (159, 157, 130, 128), (157, 156, 131, 130), (156, 155, 132, 131), (155, 154, 133, 132), (154, 153, 134, 133), (153, 152, 135, 134), (158, 129, 135, 152), (151, 159, 128, 136), (150, 151, 136, 137), (149, 150, 137, 138), (148, 149, 138, 139), (147, 148, 139, 140), (146, 147, 140, 141), (145, 146, 141, 142), (144, 143, 129, 158), (145, 142, 143, 144), (152, 145, 144, 158), (152, 153, 146, 145), (153, 154, 147, 146), (154, 155, 148, 147), (155, 156, 149, 148), (156, 157, 150, 149), (157, 159, 151, 150), (162, 160, 168, 169), (163, 162, 169, 170), (164, 163, 170, 171), (165, 164, 171, 172), (166, 165, 172, 173), (167, 166, 173, 174), (167, 174, 175, 161), (174, 177, 176, 175), (175, 176, 190, 161), (174, 173, 178, 177), (173, 172, 179, 178), (172, 171, 180, 179), (171, 170, 181, 180), (170, 169, 182, 181), (169, 168, 183, 182), (168, 160, 191, 183), (161, 190, 184, 167), (166, 167, 184, 185), (165, 166, 185, 186), (164, 165, 186, 187), (163, 164, 187, 188), (162, 163, 188, 189), (160, 162, 189, 191), (183, 191, 189, 182), (182, 189, 188, 181), (181, 188, 187, 180), (180, 187, 186, 179), (179, 186, 185, 178), (178, 185, 184, 177), (176, 177, 184, 190), (207, 206, 199, 193), (205, 198, 199, 206), (204, 197, 198, 205), (203, 196, 197, 204), (202, 195, 196, 203), (201, 194, 195, 202), (200, 192, 194, 201), (223, 221, 194, 192), (221, 220, 195, 194), (220, 219, 196, 195), (219, 218, 197, 196), (218, 217, 198, 197), (217, 216, 199, 198), (222, 193, 199, 216), (215, 223, 192, 200), (214, 215, 200, 201), (213, 214, 201, 202), (212, 213, 202, 203), (211, 212, 203, 204), (210, 211, 204, 205), (209, 210, 205, 206), (208, 207, 193, 222), (209, 206, 207, 208), (216, 209, 208, 222), (216, 217, 210, 209), (217, 218, 211, 210), (218, 219, 212, 211), (219, 220, 213, 212), (220, 221, 214, 213), (221, 223, 215, 214), (226, 224, 232, 233), (227, 226, 233, 234), (228, 227, 234, 235), (229, 228, 235, 236), (230, 229, 236, 237), (231, 230, 237, 238), (231, 238, 239, 225), (238, 241, 240, 239), (239, 240, 254, 225), (238, 237, 242, 241), (237, 236, 243, 242), (236, 235, 244, 243), (235, 234, 245, 244), (234, 233, 246, 245), (233, 232, 247, 246), (232, 224, 255, 247), (225, 254, 248, 231), (230, 231, 248, 249), (229, 230, 249, 250), (228, 229, 250, 251), (227, 228, 251, 252), (226, 227, 252, 253), (224, 226, 253, 255), (247, 255, 253, 246), (246, 253, 252, 245), (245, 252, 251, 244), (244, 251, 250, 243), (243, 250, 249, 242), (242, 249, 248, 241), (240, 241, 248, 254), (271, 270, 263, 257), (269, 262, 263, 270), (268, 261, 262, 269), (267, 260, 261, 268), (266, 259, 260, 267), (265, 258, 259, 266), (264, 256, 258, 265), (287, 285, 258, 256), (285, 284, 259, 258), (284, 283, 260, 259), (283, 282, 261, 260), (282, 281, 262, 261), (281, 280, 263, 262), (286, 257, 263, 280), (279, 287, 256, 264), (278, 279, 264, 265), (277, 278, 265, 266), (276, 277, 266, 267), (275, 276, 267, 268), (274, 275, 268, 269), (273, 274, 269, 270), (272, 271, 257, 286), (273, 270, 271, 272), (280, 273, 272, 286), (280, 281, 274, 273), (281, 282, 275, 274), (282, 283, 276, 275), (283, 284, 277, 276), (284, 285, 278, 277), (285, 287, 279, 278), (290, 288, 296, 297), (291, 290, 297, 298), (292, 291, 298, 299), (293, 292, 299, 300), (294, 293, 300, 301), (295, 294, 301, 302), (295, 302, 303, 289), (302, 305, 304, 303), (303, 304, 318, 289), (302, 301, 306, 305), (301, 300, 307, 306), (300, 299, 308, 307), (299, 298, 309, 308), (298, 297, 310, 309), (297, 296, 311, 310), (296, 288, 319, 311), (289, 318, 312, 295), (294, 295, 312, 313), (293, 294, 313, 314), (292, 293, 314, 315), (291, 292, 315, 316), (290, 291, 316, 317), (288, 290, 317, 319), (311, 319, 317, 310), (310, 317, 316, 309), (309, 316, 315, 308), (308, 315, 314, 307), (307, 314, 313, 306), (306, 313, 312, 305), (304, 305, 312, 318), (335, 334, 327, 321), (333, 326, 327, 334), (332, 325, 326, 333), (331, 324, 325, 332), (330, 323, 324, 331), (329, 322, 323, 330), (328, 320, 322, 329), (351, 349, 322, 320), (349, 348, 323, 322), (348, 347, 324, 323), (347, 346, 325, 324), (346, 345, 326, 325), (345, 344, 327, 326), (350, 321, 327, 344), (343, 351, 320, 328), (342, 343, 328, 329), (341, 342, 329, 330), (340, 341, 330, 331), (339, 340, 331, 332), (338, 339, 332, 333), (337, 338, 333, 334), (336, 335, 321, 350), (337, 334, 335, 336), (344, 337, 336, 350), (344, 345, 338, 337), (345, 346, 339, 338), (346, 347, 340, 339), (347, 348, 341, 340), (348, 349, 342, 341), (349, 351, 343, 342), (367, 366, 359, 353), (365, 358, 359, 366), (364, 357, 358, 365), (363, 356, 357, 364), (362, 355, 356, 363), (361, 354, 355, 362), (360, 352, 354, 361), (383, 381, 354, 352), (381, 380, 355, 354), (380, 379, 356, 355), (379, 378, 357, 356), (378, 377, 358, 357), (377, 376, 359, 358), (382, 353, 359, 376), (375, 383, 352, 360), (374, 375, 360, 361), (373, 374, 361, 362), (372, 373, 362, 363), (371, 372, 363, 364), (370, 371, 364, 365), (369, 370, 365, 366), (368, 367, 353, 382), (369, 366, 367, 368), (376, 369, 368, 382), (376, 377, 370, 369), (377, 378, 371, 370), (378, 379, 372, 371), (379, 380, 373, 372), (380, 381, 374, 373), (381, 383, 375, 374), (386, 384, 392, 393), (387, 386, 393, 394), (388, 387, 394, 395), (389, 388, 395, 396), (390, 389, 396, 397), (391, 390, 397, 398), (391, 398, 399, 385), (398, 401, 400, 399), (399, 400, 414, 385), (398, 397, 402, 401), (397, 396, 403, 402), (396, 395, 404, 403), (395, 394, 405, 404), (394, 393, 406, 405), (393, 392, 407, 406), (392, 384, 415, 407), (385, 414, 408, 391), (390, 391, 408, 409), (389, 390, 409, 410), (388, 389, 410, 411), (387, 388, 411, 412), (386, 387, 412, 413), (384, 386, 413, 415), (407, 415, 413, 406), (406, 413, 412, 405), (405, 412, 411, 404), (404, 411, 410, 403), (403, 410, 409, 402), (402, 409, 408, 401), (400, 401, 408, 414), (418, 416, 424, 425), (419, 418, 425, 426), (420, 419, 426, 427), (421, 420, 427, 428), (422, 421, 428, 429), (423, 422, 429, 430), (423, 430, 431, 417), (430, 433, 432, 431), (431, 432, 446, 417), (430, 429, 434, 433), (429, 428, 435, 434), (428, 427, 436, 435), (427, 426, 437, 436), (426, 425, 438, 437), (425, 424, 439, 438), (424, 416, 447, 439), (417, 446, 440, 423), (422, 423, 440, 441), (421, 422, 441, 442), (420, 421, 442, 443), (419, 420, 443, 444), (418, 419, 444, 445), (416, 418, 445, 447), (439, 447, 445, 438), (438, 445, 444, 437), (437, 444, 443, 436), (436, 443, 442, 435), (435, 442, 441, 434), (434, 441, 440, 433), (432, 433, 440, 446), (463, 462, 455, 449), (461, 454, 455, 462), (460, 453, 454, 461), (459, 452, 453, 460), (458, 451, 452, 459), (457, 450, 451, 458), (456, 448, 450, 457), (479, 477, 450, 448), (477, 476, 451, 450), (476, 475, 452, 451), (475, 474, 453, 452), (474, 473, 454, 453), (473, 472, 455, 454), (478, 449, 455, 472), (471, 479, 448, 456), (470, 471, 456, 457), (469, 470, 457, 458), (468, 469, 458, 459), (467, 468, 459, 460), (466, 467, 460, 461), (465, 466, 461, 462), (464, 463, 449, 478), (465, 462, 463, 464), (472, 465, 464, 478), (472, 473, 466, 465), (473, 474, 467, 466), (474, 475, 468, 467), (475, 476, 469, 468), (476, 477, 470, 469), (477, 479, 471, 470), (482, 480, 488, 489), (483, 482, 489, 490), (484, 483, 490, 491), (485, 484, 491, 492), (486, 485, 492, 493), (487, 486, 493, 494), (487, 494, 495, 481), (494, 497, 496, 495), (495, 496, 510, 481), (494, 493, 498, 497), (493, 492, 499, 498), (492, 491, 500, 499), (491, 490, 501, 500), (490, 489, 502, 501), (489, 488, 503, 502), (488, 480, 511, 503), (481, 510, 504, 487), (486, 487, 504, 505), (485, 486, 505, 506), (484, 485, 506, 507), (483, 484, 507, 508), (482, 483, 508, 509), (480, 482, 509, 511), (503, 511, 509, 502), (502, 509, 508, 501), (501, 508, 507, 500), (500, 507, 506, 499), (499, 506, 505, 498), (498, 505, 504, 497), (496, 497, 504, 510)])
me_plane_024.polygons.foreach_set('use_smooth', [True] * 480)
me_plane_024.materials.append(mat_roof)
me_plane_024.use_remesh_preserve_volume = False
me_plane_024.use_remesh_preserve_attributes = False
me_plane_024.use_mirror_vertex_groups = False
me_plane_024.update()
me_cube_004 = bpy.data.meshes.new('Cube.004')
me_cube_004.from_pydata([(6.0, 0.9, -0.9), (6.0, 0.8, -0.9), (-4.0, 0.8, -0.9), (-4.0, 0.9, -0.9), (6.0, 0.9, 0.9), (6.0, 0.8, 0.9), (-4.0, 0.8, 0.9), (-4.0, 0.9, 0.9)], [], [(0, 1, 2, 3), (4, 7, 6, 5), (0, 4, 5, 1), (1, 5, 6, 2), (2, 6, 7, 3), (4, 0, 3, 7)])
me_cube_004.materials.append(mat_blackmetal)
me_cube_004.use_remesh_preserve_volume = False
me_cube_004.use_remesh_preserve_attributes = False
me_cube_004.use_mirror_vertex_groups = False
me_cube_004.update()
me_cube_003 = bpy.data.meshes.new('Cube.003')
me_cube_003.from_pydata([(-0.8, 0.8, 1.2), (-0.8, 0.6, 1.2), (-0.9, 0.6, 1.2), (-0.9, 0.8, 1.2), (-0.8, 0.8, 3.8), (-0.8, 0.6, 3.8), (-0.9, 0.6, 3.8), (-0.9, 0.8, 3.8), (-0.8, 0.6, 1.5), (-0.8, 0.6, 1.7), (-0.8, 0.6, 3.3), (-0.8, 0.6, 3.5), (-0.9, 0.6, 1.5), (-0.9, 0.6, 1.7), (-0.9, 0.6, 3.3), (-0.9, 0.6, 3.5), (-0.8, 0.4, 1.5), (-0.8, 0.4, 1.7), (-0.8, 0.4, 3.3), (-0.8, 0.4, 3.5), (-0.9, 0.4, 1.5), (-0.9, 0.4, 1.7), (-0.9, 0.4, 3.3), (-0.9, 0.4, 3.5)], [], [(0, 1, 2, 3), (4, 7, 6, 5), (4, 0, 3, 7), (0, 4, 10, 9), (5, 11, 4), (1, 0, 8), (11, 10, 4), (8, 0, 9), (13, 14, 7, 3), (2, 12, 3), (15, 6, 7), (12, 13, 3), (14, 15, 7), (9, 8, 16, 17), (11, 10, 18, 19), (13, 12, 20, 21), (15, 14, 22, 23), (8, 16, 20, 12), (9, 17, 21, 13), (11, 19, 23, 15), (10, 18, 22, 14)])
me_cube_003.materials.append(mat_blackmetal)
me_cube_003.use_remesh_preserve_volume = False
me_cube_003.use_remesh_preserve_attributes = False
me_cube_003.use_mirror_vertex_groups = False
me_cube_003.update()
me_cube_002 = bpy.data.meshes.new('Cube.002')
me_cube_002.from_pydata([(-0.8, 0.8, -5.8), (-0.8, 0.6, -5.8), (-0.9, 0.6, -5.8), (-0.9, 0.8, -5.8), (-0.8, 0.8, -3.2), (-0.8, 0.6, -3.2), (-0.9, 0.6, -3.2), (-0.9, 0.8, -3.2), (-0.8, 0.6, -5.5), (-0.8, 0.6, -5.3), (-0.8, 0.6, -3.7), (-0.8, 0.6, -3.5), (-0.9, 0.6, -5.5), (-0.9, 0.6, -5.3), (-0.9, 0.6, -3.7), (-0.9, 0.6, -3.5), (-0.8, 0.4, -5.5), (-0.8, 0.4, -5.3), (-0.8, 0.4, -3.7), (-0.8, 0.4, -3.5), (-0.9, 0.4, -5.5), (-0.9, 0.4, -5.3), (-0.9, 0.4, -3.7), (-0.9, 0.4, -3.5)], [], [(0, 1, 2, 3), (4, 7, 6, 5), (4, 0, 3, 7), (0, 4, 10, 9), (5, 11, 4), (1, 0, 8), (11, 10, 4), (8, 0, 9), (13, 14, 7, 3), (2, 12, 3), (15, 6, 7), (12, 13, 3), (14, 15, 7), (9, 8, 16, 17), (11, 10, 18, 19), (13, 12, 20, 21), (15, 14, 22, 23), (8, 16, 20, 12), (9, 17, 21, 13), (11, 19, 23, 15), (10, 18, 22, 14)])
me_cube_002.materials.append(mat_blackmetal)
me_cube_002.use_remesh_preserve_volume = False
me_cube_002.use_remesh_preserve_attributes = False
me_cube_002.use_mirror_vertex_groups = False
me_cube_002.update()
me_cube_001 = bpy.data.meshes.new('Cube.001')
me_cube_001.from_pydata([(-0.8, 0.8, -5.8), (-0.8, 0.6, -5.8), (-0.9, 0.6, -5.8), (-0.9, 0.8, -5.8), (-0.8, 0.8, -3.2), (-0.8, 0.6, -3.2), (-0.9, 0.6, -3.2), (-0.9, 0.8, -3.2), (-0.8, 0.6, -5.5), (-0.8, 0.6, -5.3), (-0.8, 0.6, -3.7), (-0.8, 0.6, -3.5), (-0.9, 0.6, -5.5), (-0.9, 0.6, -5.3), (-0.9, 0.6, -3.7), (-0.9, 0.6, -3.5), (-0.8, 0.4, -5.5), (-0.8, 0.4, -5.3), (-0.8, 0.4, -3.7), (-0.8, 0.4, -3.5), (-0.9, 0.4, -5.5), (-0.9, 0.4, -5.3), (-0.9, 0.4, -3.7), (-0.9, 0.4, -3.5)], [], [(0, 1, 2, 3), (4, 7, 6, 5), (4, 0, 3, 7), (0, 4, 10, 9), (5, 11, 4), (1, 0, 8), (11, 10, 4), (8, 0, 9), (13, 14, 7, 3), (2, 12, 3), (15, 6, 7), (12, 13, 3), (14, 15, 7), (9, 8, 16, 17), (11, 10, 18, 19), (13, 12, 20, 21), (15, 14, 22, 23), (8, 16, 20, 12), (9, 17, 21, 13), (11, 19, 23, 15), (10, 18, 22, 14)])
me_cube_001.materials.append(mat_blackmetal)
me_cube_001.use_remesh_preserve_volume = False
me_cube_001.use_remesh_preserve_attributes = False
me_cube_001.use_mirror_vertex_groups = False
me_cube_001.update()
me_cube = bpy.data.meshes.new('Cube')
me_cube.from_pydata([(-0.8, 0.8, 1.2), (-0.8, 0.6, 1.2), (-0.9, 0.6, 1.2), (-0.9, 0.8, 1.2), (-0.8, 0.8, 3.8), (-0.8, 0.6, 3.8), (-0.9, 0.6, 3.8), (-0.9, 0.8, 3.8), (-0.8, 0.6, 1.5), (-0.8, 0.6, 1.7), (-0.8, 0.6, 3.3), (-0.8, 0.6, 3.5), (-0.9, 0.6, 1.5), (-0.9, 0.6, 1.7), (-0.9, 0.6, 3.3), (-0.9, 0.6, 3.5), (-0.8, 0.4, 1.5), (-0.8, 0.4, 1.7), (-0.8, 0.4, 3.3), (-0.8, 0.4, 3.5), (-0.9, 0.4, 1.5), (-0.9, 0.4, 1.7), (-0.9, 0.4, 3.3), (-0.9, 0.4, 3.5)], [], [(0, 1, 2, 3), (4, 7, 6, 5), (4, 0, 3, 7), (0, 4, 10, 9), (5, 11, 4), (1, 0, 8), (11, 10, 4), (8, 0, 9), (13, 14, 7, 3), (2, 12, 3), (15, 6, 7), (12, 13, 3), (14, 15, 7), (9, 8, 16, 17), (11, 10, 18, 19), (13, 12, 20, 21), (15, 14, 22, 23), (8, 16, 20, 12), (9, 17, 21, 13), (11, 19, 23, 15), (10, 18, 22, 14)])
me_cube.materials.append(mat_blackmetal)
me_cube.use_remesh_preserve_volume = False
me_cube.use_remesh_preserve_attributes = False
me_cube.use_mirror_vertex_groups = False
me_cube.update()
me_circle_008 = bpy.data.meshes.new('Circle.008')
me_circle_008.from_pydata([(3.883, 0.7828, 0.8), (3.933, 0.7222, 0.8), (3.97, 0.6531, 0.8), (3.992, 0.578, 0.8), (4.0, 0.5, 0.8), (3.992, 0.422, 0.8), (3.97, 0.3469, 0.8), (3.933, 0.2778, 0.8), (3.883, 0.2172, 0.8), (3.822, 0.1674, 0.8), (3.753, 0.1304, 0.8), (3.678, 0.1077, 0.8), (3.6, 0.1, 0.8), (3.522, 0.1077, 0.8), (3.447, 0.1304, 0.8), (3.378, 0.1674, 0.8), (3.317, 0.2172, 0.8), (3.267, 0.2778, 0.8), (3.23, 0.3469, 0.8), (3.208, 0.422, 0.8), (3.2, 0.5, 0.8), (3.208, 0.578, 0.8), (3.23, 0.6531, 0.8), (3.267, 0.7222, 0.8), (3.317, 0.7828, 0.8), (3.378, 0.8326, 0.8), (3.447, 0.8696, 0.8), (3.522, 0.8923, 0.8), (3.6, 0.9, 0.8), (3.678, 0.8923, 0.8), (3.753, 0.8696, 0.8), (3.822, 0.8326, 0.8), (3.883, 0.7828, 0.74), (3.933, 0.7222, 0.74), (3.97, 0.6531, 0.74), (3.992, 0.578, 0.74), (4.0, 0.5, 0.74), (3.992, 0.422, 0.74), (3.97, 0.3469, 0.74), (3.933, 0.2778, 0.74), (3.883, 0.2172, 0.74), (3.822, 0.1674, 0.74), (3.753, 0.1304, 0.74), (3.678, 0.1077, 0.74), (3.6, 0.1, 0.74), (3.522, 0.1077, 0.74), (3.447, 0.1304, 0.74), (3.378, 0.1674, 0.74), (3.317, 0.2172, 0.74), (3.267, 0.2778, 0.74), (3.23, 0.3469, 0.74), (3.208, 0.422, 0.74), (3.2, 0.5, 0.74), (3.208, 0.578, 0.74), (3.23, 0.6531, 0.74), (3.267, 0.7222, 0.74), (3.317, 0.7828, 0.74), (3.378, 0.8326, 0.74), (3.447, 0.8696, 0.74), (3.522, 0.8923, 0.74), (3.6, 0.9, 0.74), (3.678, 0.8923, 0.74), (3.753, 0.8696, 0.74), (3.822, 0.8326, 0.74)], [], [(1, 0, 32, 33), (2, 1, 33, 34), (3, 2, 34, 35), (4, 3, 35, 36), (5, 4, 36, 37), (6, 5, 37, 38), (7, 6, 38, 39), (8, 7, 39, 40), (9, 8, 40, 41), (10, 9, 41, 42), (11, 10, 42, 43), (12, 11, 43, 44), (13, 12, 44, 45), (14, 13, 45, 46), (15, 14, 46, 47), (16, 15, 47, 48), (17, 16, 48, 49), (18, 17, 49, 50), (19, 18, 50, 51), (20, 19, 51, 52), (21, 20, 52, 53), (22, 21, 53, 54), (23, 22, 54, 55), (24, 23, 55, 56), (25, 24, 56, 57), (26, 25, 57, 58), (27, 26, 58, 59), (28, 27, 59, 60), (29, 28, 60, 61), (30, 29, 61, 62), (31, 30, 62, 63), (31, 0, 32, 63), (61, 60, 59), (61, 59, 58), (62, 61, 58), (62, 58, 57), (63, 62, 57), (63, 57, 56), (32, 63, 56), (32, 56, 55), (33, 32, 55), (33, 55, 54), (34, 33, 54), (34, 54, 53), (35, 34, 53), (35, 53, 52), (36, 35, 52), (36, 52, 51), (37, 36, 51), (37, 51, 50), (38, 37, 50), (38, 50, 49), (39, 38, 49), (39, 49, 48), (40, 39, 48), (40, 48, 47), (41, 40, 47), (41, 47, 46), (42, 41, 46), (42, 46, 45), (43, 42, 45), (43, 45, 44), (29, 28, 27), (29, 27, 26), (30, 29, 26), (30, 26, 25), (31, 30, 25), (31, 25, 24), (0, 31, 24), (0, 24, 23), (1, 0, 23), (1, 23, 22), (2, 1, 22), (2, 22, 21), (3, 2, 21), (3, 21, 20), (4, 3, 20), (4, 20, 19), (5, 4, 19), (5, 19, 18), (6, 5, 18), (6, 18, 17), (7, 6, 17), (7, 17, 16), (8, 7, 16), (8, 16, 15), (9, 8, 15), (9, 15, 14), (10, 9, 14), (10, 14, 13), (11, 10, 13), (11, 13, 12)])
me_circle_008.polygons.foreach_set('material_index', [1, 1, 1, 1, 1, 1, 1, 1, 1, 1, 1, 1, 1, 1, 1, 1, 1, 1, 1, 1, 1, 1, 1, 1, 1, 1, 1, 1, 1, 1, 1, 1, 0, 0, 0, 0, 0, 0, 0, 0, 0, 0, 0, 0, 0, 0, 0, 0, 0, 0, 0, 0, 0, 0, 0, 0, 0, 0, 0, 0, 0, 0, 0, 0, 0, 0, 0, 0, 0, 0, 0, 0, 0, 0, 0, 0, 0, 0, 0, 0, 0, 0, 0, 0, 0, 0, 0, 0, 0, 0, 0, 0])
me_circle_008.materials.append(mat_blackmetal)
me_circle_008.materials.append(mat_roof)
me_circle_008.use_remesh_preserve_volume = False
me_circle_008.use_remesh_preserve_attributes = False
me_circle_008.use_mirror_vertex_groups = False
me_circle_008.update()
me_circle_007 = bpy.data.meshes.new('Circle.007')
me_circle_007.from_pydata([(3.883, 0.7828, -0.74), (3.933, 0.7222, -0.74), (3.97, 0.6531, -0.74), (3.992, 0.578, -0.74), (4.0, 0.5, -0.74), (3.992, 0.422, -0.74), (3.97, 0.3469, -0.74), (3.933, 0.2778, -0.74), (3.883, 0.2172, -0.74), (3.822, 0.1674, -0.74), (3.753, 0.1304, -0.74), (3.678, 0.1077, -0.74), (3.6, 0.1, -0.74), (3.522, 0.1077, -0.74), (3.447, 0.1304, -0.74), (3.378, 0.1674, -0.74), (3.317, 0.2172, -0.74), (3.267, 0.2778, -0.74), (3.23, 0.3469, -0.74), (3.208, 0.422, -0.74), (3.2, 0.5, -0.74), (3.208, 0.578, -0.74), (3.23, 0.6531, -0.74), (3.267, 0.7222, -0.74), (3.317, 0.7828, -0.74), (3.378, 0.8326, -0.74), (3.447, 0.8696, -0.74), (3.522, 0.8923, -0.74), (3.6, 0.9, -0.74), (3.678, 0.8923, -0.74), (3.753, 0.8696, -0.74), (3.822, 0.8326, -0.74), (3.883, 0.7828, -0.8), (3.933, 0.7222, -0.8), (3.97, 0.6531, -0.8), (3.992, 0.578, -0.8), (4.0, 0.5, -0.8), (3.992, 0.422, -0.8), (3.97, 0.3469, -0.8), (3.933, 0.2778, -0.8), (3.883, 0.2172, -0.8), (3.822, 0.1674, -0.8), (3.753, 0.1304, -0.8), (3.678, 0.1077, -0.8), (3.6, 0.1, -0.8), (3.522, 0.1077, -0.8), (3.447, 0.1304, -0.8), (3.378, 0.1674, -0.8), (3.317, 0.2172, -0.8), (3.267, 0.2778, -0.8), (3.23, 0.3469, -0.8), (3.208, 0.422, -0.8), (3.2, 0.5, -0.8), (3.208, 0.578, -0.8), (3.23, 0.6531, -0.8), (3.267, 0.7222, -0.8), (3.317, 0.7828, -0.8), (3.378, 0.8326, -0.8), (3.447, 0.8696, -0.8), (3.522, 0.8923, -0.8), (3.6, 0.9, -0.8), (3.678, 0.8923, -0.8), (3.753, 0.8696, -0.8), (3.822, 0.8326, -0.8)], [], [(1, 0, 32, 33), (2, 1, 33, 34), (3, 2, 34, 35), (4, 3, 35, 36), (5, 4, 36, 37), (6, 5, 37, 38), (7, 6, 38, 39), (8, 7, 39, 40), (9, 8, 40, 41), (10, 9, 41, 42), (11, 10, 42, 43), (12, 11, 43, 44), (13, 12, 44, 45), (14, 13, 45, 46), (15, 14, 46, 47), (16, 15, 47, 48), (17, 16, 48, 49), (18, 17, 49, 50), (19, 18, 50, 51), (20, 19, 51, 52), (21, 20, 52, 53), (22, 21, 53, 54), (23, 22, 54, 55), (24, 23, 55, 56), (25, 24, 56, 57), (26, 25, 57, 58), (27, 26, 58, 59), (28, 27, 59, 60), (29, 28, 60, 61), (30, 29, 61, 62), (31, 30, 62, 63), (31, 0, 32, 63), (61, 60, 59), (61, 59, 58), (62, 61, 58), (62, 58, 57), (63, 62, 57), (63, 57, 56), (32, 63, 56), (32, 56, 55), (33, 32, 55), (33, 55, 54), (34, 33, 54), (34, 54, 53), (35, 34, 53), (35, 53, 52), (36, 35, 52), (36, 52, 51), (37, 36, 51), (37, 51, 50), (38, 37, 50), (38, 50, 49), (39, 38, 49), (39, 49, 48), (40, 39, 48), (40, 48, 47), (41, 40, 47), (41, 47, 46), (42, 41, 46), (42, 46, 45), (43, 42, 45), (43, 45, 44), (29, 28, 27), (29, 27, 26), (30, 29, 26), (30, 26, 25), (31, 30, 25), (31, 25, 24), (0, 31, 24), (0, 24, 23), (1, 0, 23), (1, 23, 22), (2, 1, 22), (2, 22, 21), (3, 2, 21), (3, 21, 20), (4, 3, 20), (4, 20, 19), (5, 4, 19), (5, 19, 18), (6, 5, 18), (6, 18, 17), (7, 6, 17), (7, 17, 16), (8, 7, 16), (8, 16, 15), (9, 8, 15), (9, 15, 14), (10, 9, 14), (10, 14, 13), (11, 10, 13), (11, 13, 12)])
me_circle_007.polygons.foreach_set('material_index', [1, 1, 1, 1, 1, 1, 1, 1, 1, 1, 1, 1, 1, 1, 1, 1, 1, 1, 1, 1, 1, 1, 1, 1, 1, 1, 1, 1, 1, 1, 1, 1, 0, 0, 0, 0, 0, 0, 0, 0, 0, 0, 0, 0, 0, 0, 0, 0, 0, 0, 0, 0, 0, 0, 0, 0, 0, 0, 0, 0, 0, 0, 0, 0, 0, 0, 0, 0, 0, 0, 0, 0, 0, 0, 0, 0, 0, 0, 0, 0, 0, 0, 0, 0, 0, 0, 0, 0, 0, 0, 0, 0])
me_circle_007.materials.append(mat_blackmetal)
me_circle_007.materials.append(mat_roof)
me_circle_007.use_remesh_preserve_volume = False
me_circle_007.use_remesh_preserve_attributes = False
me_circle_007.use_mirror_vertex_groups = False
me_circle_007.update()
me_circle_006 = bpy.data.meshes.new('Circle.006')
me_circle_006.from_pydata([(5.683, 0.7828, -0.74), (5.733, 0.7222, -0.74), (5.77, 0.6531, -0.74), (5.792, 0.578, -0.74), (5.8, 0.5, -0.74), (5.792, 0.422, -0.74), (5.77, 0.3469, -0.74), (5.733, 0.2778, -0.74), (5.683, 0.2172, -0.74), (5.622, 0.1674, -0.74), (5.553, 0.1304, -0.74), (5.478, 0.1077, -0.74), (5.4, 0.1, -0.74), (5.322, 0.1077, -0.74), (5.247, 0.1304, -0.74), (5.178, 0.1674, -0.74), (5.117, 0.2172, -0.74), (5.067, 0.2778, -0.74), (5.03, 0.3469, -0.74), (5.008, 0.422, -0.74), (5.0, 0.5, -0.74), (5.008, 0.578, -0.74), (5.03, 0.6531, -0.74), (5.067, 0.7222, -0.74), (5.117, 0.7828, -0.74), (5.178, 0.8326, -0.74), (5.247, 0.8696, -0.74), (5.322, 0.8923, -0.74), (5.4, 0.9, -0.74), (5.478, 0.8923, -0.74), (5.553, 0.8696, -0.74), (5.622, 0.8326, -0.74), (5.683, 0.7828, -0.8), (5.733, 0.7222, -0.8), (5.77, 0.6531, -0.8), (5.792, 0.578, -0.8), (5.8, 0.5, -0.8), (5.792, 0.422, -0.8), (5.77, 0.3469, -0.8), (5.733, 0.2778, -0.8), (5.683, 0.2172, -0.8), (5.622, 0.1674, -0.8), (5.553, 0.1304, -0.8), (5.478, 0.1077, -0.8), (5.4, 0.1, -0.8), (5.322, 0.1077, -0.8), (5.247, 0.1304, -0.8), (5.178, 0.1674, -0.8), (5.117, 0.2172, -0.8), (5.067, 0.2778, -0.8), (5.03, 0.3469, -0.8), (5.008, 0.422, -0.8), (5.0, 0.5, -0.8), (5.008, 0.578, -0.8), (5.03, 0.6531, -0.8), (5.067, 0.7222, -0.8), (5.117, 0.7828, -0.8), (5.178, 0.8326, -0.8), (5.247, 0.8696, -0.8), (5.322, 0.8923, -0.8), (5.4, 0.9, -0.8), (5.478, 0.8923, -0.8), (5.553, 0.8696, -0.8), (5.622, 0.8326, -0.8)], [], [(1, 0, 32, 33), (2, 1, 33, 34), (3, 2, 34, 35), (4, 3, 35, 36), (5, 4, 36, 37), (6, 5, 37, 38), (7, 6, 38, 39), (8, 7, 39, 40), (9, 8, 40, 41), (10, 9, 41, 42), (11, 10, 42, 43), (12, 11, 43, 44), (13, 12, 44, 45), (14, 13, 45, 46), (15, 14, 46, 47), (16, 15, 47, 48), (17, 16, 48, 49), (18, 17, 49, 50), (19, 18, 50, 51), (20, 19, 51, 52), (21, 20, 52, 53), (22, 21, 53, 54), (23, 22, 54, 55), (24, 23, 55, 56), (25, 24, 56, 57), (26, 25, 57, 58), (27, 26, 58, 59), (28, 27, 59, 60), (29, 28, 60, 61), (30, 29, 61, 62), (31, 30, 62, 63), (31, 0, 32, 63), (61, 60, 59), (61, 59, 58), (62, 61, 58), (62, 58, 57), (63, 62, 57), (63, 57, 56), (32, 63, 56), (32, 56, 55), (33, 32, 55), (33, 55, 54), (34, 33, 54), (34, 54, 53), (35, 34, 53), (35, 53, 52), (36, 35, 52), (36, 52, 51), (37, 36, 51), (37, 51, 50), (38, 37, 50), (38, 50, 49), (39, 38, 49), (39, 49, 48), (40, 39, 48), (40, 48, 47), (41, 40, 47), (41, 47, 46), (42, 41, 46), (42, 46, 45), (43, 42, 45), (43, 45, 44), (29, 28, 27), (29, 27, 26), (30, 29, 26), (30, 26, 25), (31, 30, 25), (31, 25, 24), (0, 31, 24), (0, 24, 23), (1, 0, 23), (1, 23, 22), (2, 1, 22), (2, 22, 21), (3, 2, 21), (3, 21, 20), (4, 3, 20), (4, 20, 19), (5, 4, 19), (5, 19, 18), (6, 5, 18), (6, 18, 17), (7, 6, 17), (7, 17, 16), (8, 7, 16), (8, 16, 15), (9, 8, 15), (9, 15, 14), (10, 9, 14), (10, 14, 13), (11, 10, 13), (11, 13, 12)])
me_circle_006.polygons.foreach_set('material_index', [1, 1, 1, 1, 1, 1, 1, 1, 1, 1, 1, 1, 1, 1, 1, 1, 1, 1, 1, 1, 1, 1, 1, 1, 1, 1, 1, 1, 1, 1, 1, 1, 0, 0, 0, 0, 0, 0, 0, 0, 0, 0, 0, 0, 0, 0, 0, 0, 0, 0, 0, 0, 0, 0, 0, 0, 0, 0, 0, 0, 0, 0, 0, 0, 0, 0, 0, 0, 0, 0, 0, 0, 0, 0, 0, 0, 0, 0, 0, 0, 0, 0, 0, 0, 0, 0, 0, 0, 0, 0, 0, 0])
me_circle_006.materials.append(mat_blackmetal)
me_circle_006.materials.append(mat_roof)
me_circle_006.use_remesh_preserve_volume = False
me_circle_006.use_remesh_preserve_attributes = False
me_circle_006.use_mirror_vertex_groups = False
me_circle_006.update()
me_circle_005 = bpy.data.meshes.new('Circle.005')
me_circle_005.from_pydata([(5.683, 0.7828, 0.8), (5.733, 0.7222, 0.8), (5.77, 0.6531, 0.8), (5.792, 0.578, 0.8), (5.8, 0.5, 0.8), (5.792, 0.422, 0.8), (5.77, 0.3469, 0.8), (5.733, 0.2778, 0.8), (5.683, 0.2172, 0.8), (5.622, 0.1674, 0.8), (5.553, 0.1304, 0.8), (5.478, 0.1077, 0.8), (5.4, 0.1, 0.8), (5.322, 0.1077, 0.8), (5.247, 0.1304, 0.8), (5.178, 0.1674, 0.8), (5.117, 0.2172, 0.8), (5.067, 0.2778, 0.8), (5.03, 0.3469, 0.8), (5.008, 0.422, 0.8), (5.0, 0.5, 0.8), (5.008, 0.578, 0.8), (5.03, 0.6531, 0.8), (5.067, 0.7222, 0.8), (5.117, 0.7828, 0.8), (5.178, 0.8326, 0.8), (5.247, 0.8696, 0.8), (5.322, 0.8923, 0.8), (5.4, 0.9, 0.8), (5.478, 0.8923, 0.8), (5.553, 0.8696, 0.8), (5.622, 0.8326, 0.8), (5.683, 0.7828, 0.74), (5.733, 0.7222, 0.74), (5.77, 0.6531, 0.74), (5.792, 0.578, 0.74), (5.8, 0.5, 0.74), (5.792, 0.422, 0.74), (5.77, 0.3469, 0.74), (5.733, 0.2778, 0.74), (5.683, 0.2172, 0.74), (5.622, 0.1674, 0.74), (5.553, 0.1304, 0.74), (5.478, 0.1077, 0.74), (5.4, 0.1, 0.74), (5.322, 0.1077, 0.74), (5.247, 0.1304, 0.74), (5.178, 0.1674, 0.74), (5.117, 0.2172, 0.74), (5.067, 0.2778, 0.74), (5.03, 0.3469, 0.74), (5.008, 0.422, 0.74), (5.0, 0.5, 0.74), (5.008, 0.578, 0.74), (5.03, 0.6531, 0.74), (5.067, 0.7222, 0.74), (5.117, 0.7828, 0.74), (5.178, 0.8326, 0.74), (5.247, 0.8696, 0.74), (5.322, 0.8923, 0.74), (5.4, 0.9, 0.74), (5.478, 0.8923, 0.74), (5.553, 0.8696, 0.74), (5.622, 0.8326, 0.74)], [], [(1, 0, 32, 33), (2, 1, 33, 34), (3, 2, 34, 35), (4, 3, 35, 36), (5, 4, 36, 37), (6, 5, 37, 38), (7, 6, 38, 39), (8, 7, 39, 40), (9, 8, 40, 41), (10, 9, 41, 42), (11, 10, 42, 43), (12, 11, 43, 44), (13, 12, 44, 45), (14, 13, 45, 46), (15, 14, 46, 47), (16, 15, 47, 48), (17, 16, 48, 49), (18, 17, 49, 50), (19, 18, 50, 51), (20, 19, 51, 52), (21, 20, 52, 53), (22, 21, 53, 54), (23, 22, 54, 55), (24, 23, 55, 56), (25, 24, 56, 57), (26, 25, 57, 58), (27, 26, 58, 59), (28, 27, 59, 60), (29, 28, 60, 61), (30, 29, 61, 62), (31, 30, 62, 63), (31, 0, 32, 63), (61, 60, 59), (61, 59, 58), (62, 61, 58), (62, 58, 57), (63, 62, 57), (63, 57, 56), (32, 63, 56), (32, 56, 55), (33, 32, 55), (33, 55, 54), (34, 33, 54), (34, 54, 53), (35, 34, 53), (35, 53, 52), (36, 35, 52), (36, 52, 51), (37, 36, 51), (37, 51, 50), (38, 37, 50), (38, 50, 49), (39, 38, 49), (39, 49, 48), (40, 39, 48), (40, 48, 47), (41, 40, 47), (41, 47, 46), (42, 41, 46), (42, 46, 45), (43, 42, 45), (43, 45, 44), (29, 28, 27), (29, 27, 26), (30, 29, 26), (30, 26, 25), (31, 30, 25), (31, 25, 24), (0, 31, 24), (0, 24, 23), (1, 0, 23), (1, 23, 22), (2, 1, 22), (2, 22, 21), (3, 2, 21), (3, 21, 20), (4, 3, 20), (4, 20, 19), (5, 4, 19), (5, 19, 18), (6, 5, 18), (6, 18, 17), (7, 6, 17), (7, 17, 16), (8, 7, 16), (8, 16, 15), (9, 8, 15), (9, 15, 14), (10, 9, 14), (10, 14, 13), (11, 10, 13), (11, 13, 12)])
me_circle_005.polygons.foreach_set('material_index', [1, 1, 1, 1, 1, 1, 1, 1, 1, 1, 1, 1, 1, 1, 1, 1, 1, 1, 1, 1, 1, 1, 1, 1, 1, 1, 1, 1, 1, 1, 1, 1, 0, 0, 0, 0, 0, 0, 0, 0, 0, 0, 0, 0, 0, 0, 0, 0, 0, 0, 0, 0, 0, 0, 0, 0, 0, 0, 0, 0, 0, 0, 0, 0, 0, 0, 0, 0, 0, 0, 0, 0, 0, 0, 0, 0, 0, 0, 0, 0, 0, 0, 0, 0, 0, 0, 0, 0, 0, 0, 0, 0])
me_circle_005.materials.append(mat_blackmetal)
me_circle_005.materials.append(mat_roof)
me_circle_005.use_remesh_preserve_volume = False
me_circle_005.use_remesh_preserve_attributes = False
me_circle_005.use_mirror_vertex_groups = False
me_circle_005.update()
me_circle_004 = bpy.data.meshes.new('Circle.004')
me_circle_004.from_pydata([(-1.317, 0.7828, 0.8), (-1.267, 0.7222, 0.8), (-1.23, 0.6531, 0.8), (-1.208, 0.578, 0.8), (-1.2, 0.5, 0.8), (-1.208, 0.422, 0.8), (-1.23, 0.3469, 0.8), (-1.267, 0.2778, 0.8), (-1.317, 0.2172, 0.8), (-1.378, 0.1674, 0.8), (-1.447, 0.1304, 0.8), (-1.522, 0.1077, 0.8), (-1.6, 0.1, 0.8), (-1.678, 0.1077, 0.8), (-1.753, 0.1304, 0.8), (-1.822, 0.1674, 0.8), (-1.883, 0.2172, 0.8), (-1.933, 0.2778, 0.8), (-1.97, 0.3469, 0.8), (-1.992, 0.422, 0.8), (-2.0, 0.5, 0.8), (-1.992, 0.578, 0.8), (-1.97, 0.6531, 0.8), (-1.933, 0.7222, 0.8), (-1.883, 0.7828, 0.8), (-1.822, 0.8326, 0.8), (-1.753, 0.8696, 0.8), (-1.678, 0.8923, 0.8), (-1.6, 0.9, 0.8), (-1.522, 0.8923, 0.8), (-1.447, 0.8696, 0.8), (-1.378, 0.8326, 0.8), (-1.317, 0.7828, 0.74), (-1.267, 0.7222, 0.74), (-1.23, 0.6531, 0.74), (-1.208, 0.578, 0.74), (-1.2, 0.5, 0.74), (-1.208, 0.422, 0.74), (-1.23, 0.3469, 0.74), (-1.267, 0.2778, 0.74), (-1.317, 0.2172, 0.74), (-1.378, 0.1674, 0.74), (-1.447, 0.1304, 0.74), (-1.522, 0.1077, 0.74), (-1.6, 0.1, 0.74), (-1.678, 0.1077, 0.74), (-1.753, 0.1304, 0.74), (-1.822, 0.1674, 0.74), (-1.883, 0.2172, 0.74), (-1.933, 0.2778, 0.74), (-1.97, 0.3469, 0.74), (-1.992, 0.422, 0.74), (-2.0, 0.5, 0.74), (-1.992, 0.578, 0.74), (-1.97, 0.6531, 0.74), (-1.933, 0.7222, 0.74), (-1.883, 0.7828, 0.74), (-1.822, 0.8326, 0.74), (-1.753, 0.8696, 0.74), (-1.678, 0.8923, 0.74), (-1.6, 0.9, 0.74), (-1.522, 0.8923, 0.74), (-1.447, 0.8696, 0.74), (-1.378, 0.8326, 0.74)], [], [(1, 0, 32, 33), (2, 1, 33, 34), (3, 2, 34, 35), (4, 3, 35, 36), (5, 4, 36, 37), (6, 5, 37, 38), (7, 6, 38, 39), (8, 7, 39, 40), (9, 8, 40, 41), (10, 9, 41, 42), (11, 10, 42, 43), (12, 11, 43, 44), (13, 12, 44, 45), (14, 13, 45, 46), (15, 14, 46, 47), (16, 15, 47, 48), (17, 16, 48, 49), (18, 17, 49, 50), (19, 18, 50, 51), (20, 19, 51, 52), (21, 20, 52, 53), (22, 21, 53, 54), (23, 22, 54, 55), (24, 23, 55, 56), (25, 24, 56, 57), (26, 25, 57, 58), (27, 26, 58, 59), (28, 27, 59, 60), (29, 28, 60, 61), (30, 29, 61, 62), (31, 30, 62, 63), (31, 0, 32, 63), (61, 60, 59), (61, 59, 58), (62, 61, 58), (62, 58, 57), (63, 62, 57), (63, 57, 56), (32, 63, 56), (32, 56, 55), (33, 32, 55), (33, 55, 54), (34, 33, 54), (34, 54, 53), (35, 34, 53), (35, 53, 52), (36, 35, 52), (36, 52, 51), (37, 36, 51), (37, 51, 50), (38, 37, 50), (38, 50, 49), (39, 38, 49), (39, 49, 48), (40, 39, 48), (40, 48, 47), (41, 40, 47), (41, 47, 46), (42, 41, 46), (42, 46, 45), (43, 42, 45), (43, 45, 44), (29, 28, 27), (29, 27, 26), (30, 29, 26), (30, 26, 25), (31, 30, 25), (31, 25, 24), (0, 31, 24), (0, 24, 23), (1, 0, 23), (1, 23, 22), (2, 1, 22), (2, 22, 21), (3, 2, 21), (3, 21, 20), (4, 3, 20), (4, 20, 19), (5, 4, 19), (5, 19, 18), (6, 5, 18), (6, 18, 17), (7, 6, 17), (7, 17, 16), (8, 7, 16), (8, 16, 15), (9, 8, 15), (9, 15, 14), (10, 9, 14), (10, 14, 13), (11, 10, 13), (11, 13, 12)])
me_circle_004.polygons.foreach_set('material_index', [1, 1, 1, 1, 1, 1, 1, 1, 1, 1, 1, 1, 1, 1, 1, 1, 1, 1, 1, 1, 1, 1, 1, 1, 1, 1, 1, 1, 1, 1, 1, 1, 0, 0, 0, 0, 0, 0, 0, 0, 0, 0, 0, 0, 0, 0, 0, 0, 0, 0, 0, 0, 0, 0, 0, 0, 0, 0, 0, 0, 0, 0, 0, 0, 0, 0, 0, 0, 0, 0, 0, 0, 0, 0, 0, 0, 0, 0, 0, 0, 0, 0, 0, 0, 0, 0, 0, 0, 0, 0, 0, 0])
me_circle_004.materials.append(mat_blackmetal)
me_circle_004.materials.append(mat_roof)
me_circle_004.use_remesh_preserve_volume = False
me_circle_004.use_remesh_preserve_attributes = False
me_circle_004.use_mirror_vertex_groups = False
me_circle_004.update()
me_circle_003 = bpy.data.meshes.new('Circle.003')
me_circle_003.from_pydata([(-1.317, 0.7828, -0.74), (-1.267, 0.7222, -0.74), (-1.23, 0.6531, -0.74), (-1.208, 0.578, -0.74), (-1.2, 0.5, -0.74), (-1.208, 0.422, -0.74), (-1.23, 0.3469, -0.74), (-1.267, 0.2778, -0.74), (-1.317, 0.2172, -0.74), (-1.378, 0.1674, -0.74), (-1.447, 0.1304, -0.74), (-1.522, 0.1077, -0.74), (-1.6, 0.1, -0.74), (-1.678, 0.1077, -0.74), (-1.753, 0.1304, -0.74), (-1.822, 0.1674, -0.74), (-1.883, 0.2172, -0.74), (-1.933, 0.2778, -0.74), (-1.97, 0.3469, -0.74), (-1.992, 0.422, -0.74), (-2.0, 0.5, -0.74), (-1.992, 0.578, -0.74), (-1.97, 0.6531, -0.74), (-1.933, 0.7222, -0.74), (-1.883, 0.7828, -0.74), (-1.822, 0.8326, -0.74), (-1.753, 0.8696, -0.74), (-1.678, 0.8923, -0.74), (-1.6, 0.9, -0.74), (-1.522, 0.8923, -0.74), (-1.447, 0.8696, -0.74), (-1.378, 0.8326, -0.74), (-1.317, 0.7828, -0.8), (-1.267, 0.7222, -0.8), (-1.23, 0.6531, -0.8), (-1.208, 0.578, -0.8), (-1.2, 0.5, -0.8), (-1.208, 0.422, -0.8), (-1.23, 0.3469, -0.8), (-1.267, 0.2778, -0.8), (-1.317, 0.2172, -0.8), (-1.378, 0.1674, -0.8), (-1.447, 0.1304, -0.8), (-1.522, 0.1077, -0.8), (-1.6, 0.1, -0.8), (-1.678, 0.1077, -0.8), (-1.753, 0.1304, -0.8), (-1.822, 0.1674, -0.8), (-1.883, 0.2172, -0.8), (-1.933, 0.2778, -0.8), (-1.97, 0.3469, -0.8), (-1.992, 0.422, -0.8), (-2.0, 0.5, -0.8), (-1.992, 0.578, -0.8), (-1.97, 0.6531, -0.8), (-1.933, 0.7222, -0.8), (-1.883, 0.7828, -0.8), (-1.822, 0.8326, -0.8), (-1.753, 0.8696, -0.8), (-1.678, 0.8923, -0.8), (-1.6, 0.9, -0.8), (-1.522, 0.8923, -0.8), (-1.447, 0.8696, -0.8), (-1.378, 0.8326, -0.8)], [], [(1, 0, 32, 33), (2, 1, 33, 34), (3, 2, 34, 35), (4, 3, 35, 36), (5, 4, 36, 37), (6, 5, 37, 38), (7, 6, 38, 39), (8, 7, 39, 40), (9, 8, 40, 41), (10, 9, 41, 42), (11, 10, 42, 43), (12, 11, 43, 44), (13, 12, 44, 45), (14, 13, 45, 46), (15, 14, 46, 47), (16, 15, 47, 48), (17, 16, 48, 49), (18, 17, 49, 50), (19, 18, 50, 51), (20, 19, 51, 52), (21, 20, 52, 53), (22, 21, 53, 54), (23, 22, 54, 55), (24, 23, 55, 56), (25, 24, 56, 57), (26, 25, 57, 58), (27, 26, 58, 59), (28, 27, 59, 60), (29, 28, 60, 61), (30, 29, 61, 62), (31, 30, 62, 63), (31, 0, 32, 63), (61, 60, 59), (61, 59, 58), (62, 61, 58), (62, 58, 57), (63, 62, 57), (63, 57, 56), (32, 63, 56), (32, 56, 55), (33, 32, 55), (33, 55, 54), (34, 33, 54), (34, 54, 53), (35, 34, 53), (35, 53, 52), (36, 35, 52), (36, 52, 51), (37, 36, 51), (37, 51, 50), (38, 37, 50), (38, 50, 49), (39, 38, 49), (39, 49, 48), (40, 39, 48), (40, 48, 47), (41, 40, 47), (41, 47, 46), (42, 41, 46), (42, 46, 45), (43, 42, 45), (43, 45, 44), (29, 28, 27), (29, 27, 26), (30, 29, 26), (30, 26, 25), (31, 30, 25), (31, 25, 24), (0, 31, 24), (0, 24, 23), (1, 0, 23), (1, 23, 22), (2, 1, 22), (2, 22, 21), (3, 2, 21), (3, 21, 20), (4, 3, 20), (4, 20, 19), (5, 4, 19), (5, 19, 18), (6, 5, 18), (6, 18, 17), (7, 6, 17), (7, 17, 16), (8, 7, 16), (8, 16, 15), (9, 8, 15), (9, 15, 14), (10, 9, 14), (10, 14, 13), (11, 10, 13), (11, 13, 12)])
me_circle_003.polygons.foreach_set('material_index', [1, 1, 1, 1, 1, 1, 1, 1, 1, 1, 1, 1, 1, 1, 1, 1, 1, 1, 1, 1, 1, 1, 1, 1, 1, 1, 1, 1, 1, 1, 1, 1, 0, 0, 0, 0, 0, 0, 0, 0, 0, 0, 0, 0, 0, 0, 0, 0, 0, 0, 0, 0, 0, 0, 0, 0, 0, 0, 0, 0, 0, 0, 0, 0, 0, 0, 0, 0, 0, 0, 0, 0, 0, 0, 0, 0, 0, 0, 0, 0, 0, 0, 0, 0, 0, 0, 0, 0, 0, 0, 0, 0])
me_circle_003.materials.append(mat_blackmetal)
me_circle_003.materials.append(mat_roof)
me_circle_003.use_remesh_preserve_volume = False
me_circle_003.use_remesh_preserve_attributes = False
me_circle_003.use_mirror_vertex_groups = False
me_circle_003.update()
me_circle_002 = bpy.data.meshes.new('Circle.002')
me_circle_002.from_pydata([(-3.117, 0.7828, -0.74), (-3.067, 0.7222, -0.74), (-3.03, 0.6531, -0.74), (-3.008, 0.578, -0.74), (-3.0, 0.5, -0.74), (-3.008, 0.422, -0.74), (-3.03, 0.3469, -0.74), (-3.067, 0.2778, -0.74), (-3.117, 0.2172, -0.74), (-3.178, 0.1674, -0.74), (-3.247, 0.1304, -0.74), (-3.322, 0.1077, -0.74), (-3.4, 0.1, -0.74), (-3.478, 0.1077, -0.74), (-3.553, 0.1304, -0.74), (-3.622, 0.1674, -0.74), (-3.683, 0.2172, -0.74), (-3.733, 0.2778, -0.74), (-3.77, 0.3469, -0.74), (-3.792, 0.422, -0.74), (-3.8, 0.5, -0.74), (-3.792, 0.578, -0.74), (-3.77, 0.6531, -0.74), (-3.733, 0.7222, -0.74), (-3.683, 0.7828, -0.74), (-3.622, 0.8326, -0.74), (-3.553, 0.8696, -0.74), (-3.478, 0.8923, -0.74), (-3.4, 0.9, -0.74), (-3.322, 0.8923, -0.74), (-3.247, 0.8696, -0.74), (-3.178, 0.8326, -0.74), (-3.117, 0.7828, -0.8), (-3.067, 0.7222, -0.8), (-3.03, 0.6531, -0.8), (-3.008, 0.578, -0.8), (-3.0, 0.5, -0.8), (-3.008, 0.422, -0.8), (-3.03, 0.3469, -0.8), (-3.067, 0.2778, -0.8), (-3.117, 0.2172, -0.8), (-3.178, 0.1674, -0.8), (-3.247, 0.1304, -0.8), (-3.322, 0.1077, -0.8), (-3.4, 0.1, -0.8), (-3.478, 0.1077, -0.8), (-3.553, 0.1304, -0.8), (-3.622, 0.1674, -0.8), (-3.683, 0.2172, -0.8), (-3.733, 0.2778, -0.8), (-3.77, 0.3469, -0.8), (-3.792, 0.422, -0.8), (-3.8, 0.5, -0.8), (-3.792, 0.578, -0.8), (-3.77, 0.6531, -0.8), (-3.733, 0.7222, -0.8), (-3.683, 0.7828, -0.8), (-3.622, 0.8326, -0.8), (-3.553, 0.8696, -0.8), (-3.478, 0.8923, -0.8), (-3.4, 0.9, -0.8), (-3.322, 0.8923, -0.8), (-3.247, 0.8696, -0.8), (-3.178, 0.8326, -0.8)], [], [(1, 0, 32, 33), (2, 1, 33, 34), (3, 2, 34, 35), (4, 3, 35, 36), (5, 4, 36, 37), (6, 5, 37, 38), (7, 6, 38, 39), (8, 7, 39, 40), (9, 8, 40, 41), (10, 9, 41, 42), (11, 10, 42, 43), (12, 11, 43, 44), (13, 12, 44, 45), (14, 13, 45, 46), (15, 14, 46, 47), (16, 15, 47, 48), (17, 16, 48, 49), (18, 17, 49, 50), (19, 18, 50, 51), (20, 19, 51, 52), (21, 20, 52, 53), (22, 21, 53, 54), (23, 22, 54, 55), (24, 23, 55, 56), (25, 24, 56, 57), (26, 25, 57, 58), (27, 26, 58, 59), (28, 27, 59, 60), (29, 28, 60, 61), (30, 29, 61, 62), (31, 30, 62, 63), (31, 0, 32, 63), (61, 60, 59), (61, 59, 58), (62, 61, 58), (62, 58, 57), (63, 62, 57), (63, 57, 56), (32, 63, 56), (32, 56, 55), (33, 32, 55), (33, 55, 54), (34, 33, 54), (34, 54, 53), (35, 34, 53), (35, 53, 52), (36, 35, 52), (36, 52, 51), (37, 36, 51), (37, 51, 50), (38, 37, 50), (38, 50, 49), (39, 38, 49), (39, 49, 48), (40, 39, 48), (40, 48, 47), (41, 40, 47), (41, 47, 46), (42, 41, 46), (42, 46, 45), (43, 42, 45), (43, 45, 44), (29, 28, 27), (29, 27, 26), (30, 29, 26), (30, 26, 25), (31, 30, 25), (31, 25, 24), (0, 31, 24), (0, 24, 23), (1, 0, 23), (1, 23, 22), (2, 1, 22), (2, 22, 21), (3, 2, 21), (3, 21, 20), (4, 3, 20), (4, 20, 19), (5, 4, 19), (5, 19, 18), (6, 5, 18), (6, 18, 17), (7, 6, 17), (7, 17, 16), (8, 7, 16), (8, 16, 15), (9, 8, 15), (9, 15, 14), (10, 9, 14), (10, 14, 13), (11, 10, 13), (11, 13, 12)])
me_circle_002.polygons.foreach_set('material_index', [1, 1, 1, 1, 1, 1, 1, 1, 1, 1, 1, 1, 1, 1, 1, 1, 1, 1, 1, 1, 1, 1, 1, 1, 1, 1, 1, 1, 1, 1, 1, 1, 0, 0, 0, 0, 0, 0, 0, 0, 0, 0, 0, 0, 0, 0, 0, 0, 0, 0, 0, 0, 0, 0, 0, 0, 0, 0, 0, 0, 0, 0, 0, 0, 0, 0, 0, 0, 0, 0, 0, 0, 0, 0, 0, 0, 0, 0, 0, 0, 0, 0, 0, 0, 0, 0, 0, 0, 0, 0, 0, 0])
me_circle_002.materials.append(mat_blackmetal)
me_circle_002.materials.append(mat_roof)
me_circle_002.use_remesh_preserve_volume = False
me_circle_002.use_remesh_preserve_attributes = False
me_circle_002.use_mirror_vertex_groups = False
me_circle_002.update()
me_circle = bpy.data.meshes.new('Circle')
me_circle.from_pydata([(-3.117, 0.7828, 0.8), (-3.067, 0.7222, 0.8), (-3.03, 0.6531, 0.8), (-3.008, 0.578, 0.8), (-3.0, 0.5, 0.8), (-3.008, 0.422, 0.8), (-3.03, 0.3469, 0.8), (-3.067, 0.2778, 0.8), (-3.117, 0.2172, 0.8), (-3.178, 0.1674, 0.8), (-3.247, 0.1304, 0.8), (-3.322, 0.1077, 0.8), (-3.4, 0.1, 0.8), (-3.478, 0.1077, 0.8), (-3.553, 0.1304, 0.8), (-3.622, 0.1674, 0.8), (-3.683, 0.2172, 0.8), (-3.733, 0.2778, 0.8), (-3.77, 0.3469, 0.8), (-3.792, 0.422, 0.8), (-3.8, 0.5, 0.8), (-3.792, 0.578, 0.8), (-3.77, 0.6531, 0.8), (-3.733, 0.7222, 0.8), (-3.683, 0.7828, 0.8), (-3.622, 0.8326, 0.8), (-3.553, 0.8696, 0.8), (-3.478, 0.8923, 0.8), (-3.4, 0.9, 0.8), (-3.322, 0.8923, 0.8), (-3.247, 0.8696, 0.8), (-3.178, 0.8326, 0.8), (-3.117, 0.7828, 0.74), (-3.067, 0.7222, 0.74), (-3.03, 0.6531, 0.74), (-3.008, 0.578, 0.74), (-3.0, 0.5, 0.74), (-3.008, 0.422, 0.74), (-3.03, 0.3469, 0.74), (-3.067, 0.2778, 0.74), (-3.117, 0.2172, 0.74), (-3.178, 0.1674, 0.74), (-3.247, 0.1304, 0.74), (-3.322, 0.1077, 0.74), (-3.4, 0.1, 0.74), (-3.478, 0.1077, 0.74), (-3.553, 0.1304, 0.74), (-3.622, 0.1674, 0.74), (-3.683, 0.2172, 0.74), (-3.733, 0.2778, 0.74), (-3.77, 0.3469, 0.74), (-3.792, 0.422, 0.74), (-3.8, 0.5, 0.74), (-3.792, 0.578, 0.74), (-3.77, 0.6531, 0.74), (-3.733, 0.7222, 0.74), (-3.683, 0.7828, 0.74), (-3.622, 0.8326, 0.74), (-3.553, 0.8696, 0.74), (-3.478, 0.8923, 0.74), (-3.4, 0.9, 0.74), (-3.322, 0.8923, 0.74), (-3.247, 0.8696, 0.74), (-3.178, 0.8326, 0.74)], [], [(1, 0, 32, 33), (2, 1, 33, 34), (3, 2, 34, 35), (4, 3, 35, 36), (5, 4, 36, 37), (6, 5, 37, 38), (7, 6, 38, 39), (8, 7, 39, 40), (9, 8, 40, 41), (10, 9, 41, 42), (11, 10, 42, 43), (12, 11, 43, 44), (13, 12, 44, 45), (14, 13, 45, 46), (15, 14, 46, 47), (16, 15, 47, 48), (17, 16, 48, 49), (18, 17, 49, 50), (19, 18, 50, 51), (20, 19, 51, 52), (21, 20, 52, 53), (22, 21, 53, 54), (23, 22, 54, 55), (24, 23, 55, 56), (25, 24, 56, 57), (26, 25, 57, 58), (27, 26, 58, 59), (28, 27, 59, 60), (29, 28, 60, 61), (30, 29, 61, 62), (31, 30, 62, 63), (31, 0, 32, 63), (61, 60, 59), (61, 59, 58), (62, 61, 58), (62, 58, 57), (63, 62, 57), (63, 57, 56), (32, 63, 56), (32, 56, 55), (33, 32, 55), (33, 55, 54), (34, 33, 54), (34, 54, 53), (35, 34, 53), (35, 53, 52), (36, 35, 52), (36, 52, 51), (37, 36, 51), (37, 51, 50), (38, 37, 50), (38, 50, 49), (39, 38, 49), (39, 49, 48), (40, 39, 48), (40, 48, 47), (41, 40, 47), (41, 47, 46), (42, 41, 46), (42, 46, 45), (43, 42, 45), (43, 45, 44), (29, 28, 27), (29, 27, 26), (30, 29, 26), (30, 26, 25), (31, 30, 25), (31, 25, 24), (0, 31, 24), (0, 24, 23), (1, 0, 23), (1, 23, 22), (2, 1, 22), (2, 22, 21), (3, 2, 21), (3, 21, 20), (4, 3, 20), (4, 20, 19), (5, 4, 19), (5, 19, 18), (6, 5, 18), (6, 18, 17), (7, 6, 17), (7, 17, 16), (8, 7, 16), (8, 16, 15), (9, 8, 15), (9, 15, 14), (10, 9, 14), (10, 14, 13), (11, 10, 13), (11, 13, 12)])
me_circle.polygons.foreach_set('material_index', [1, 1, 1, 1, 1, 1, 1, 1, 1, 1, 1, 1, 1, 1, 1, 1, 1, 1, 1, 1, 1, 1, 1, 1, 1, 1, 1, 1, 1, 1, 1, 1, 0, 0, 0, 0, 0, 0, 0, 0, 0, 0, 0, 0, 0, 0, 0, 0, 0, 0, 0, 0, 0, 0, 0, 0, 0, 0, 0, 0, 0, 0, 0, 0, 0, 0, 0, 0, 0, 0, 0, 0, 0, 0, 0, 0, 0, 0, 0, 0, 0, 0, 0, 0, 0, 0, 0, 0, 0, 0, 0, 0])
me_circle.materials.append(mat_blackmetal)
me_circle.materials.append(mat_roof)
me_circle.use_remesh_preserve_volume = False
me_circle.use_remesh_preserve_attributes = False
me_circle.use_mirror_vertex_groups = False
me_circle.update()
me_plane = bpy.data.meshes.new('Plane')
me_plane.from_pydata([(-4.0, 0.9, 0.9), (-4.0, 2.4, 1.0), (-4.0, 2.4, -1.0), (-4.0, 0.9, -0.9), (-4.0, 2.6, 0.9143), (-4.0, 2.7, 0.7286), (-4.0, 2.8, 0.3429), (-4.0, 2.8, -0.3429), (-4.0, 2.7, -0.7286), (-4.0, 2.6, -0.9143), (6.0, 2.6, -0.9143), (6.0, 2.7, -0.7286), (6.0, 2.8, -0.3429), (6.0, 2.8, 0.3429), (6.0, 2.7, 0.7286), (6.0, 2.6, 0.9143), (6.0, 0.9, -0.9), (6.0, 2.4, -1.0), (6.0, 2.4, 1.0), (6.0, 0.9, 0.9), (-4.0, 1.043, 1.0), (-4.0, 1.407, 1.0), (-4.0, 1.46, 1.0), (-4.0, 2.133, 1.0), (-4.0, 2.187, 1.0), (-4.0, 2.187, -1.0), (-4.0, 2.133, -1.0), (-4.0, 1.46, -1.0), (-4.0, 1.407, -1.0), (-4.0, 1.043, -1.0), (6.0, 1.043, -1.0), (6.0, 1.407, -1.0), (6.0, 1.46, -1.0), (6.0, 2.133, -1.0), (6.0, 2.187, -1.0), (6.0, 2.187, 1.0), (6.0, 2.133, 1.0), (6.0, 1.46, 1.0), (6.0, 1.407, 1.0), (6.0, 1.043, 1.0), (-4.0, 2.346, 1.0), (-4.0, 2.291, 1.0), (-4.0, 2.346, -1.0), (-4.0, 2.291, -1.0), (6.0, 2.346, -1.0), (6.0, 2.291, -1.0), (6.0, 2.346, 1.0), (6.0, 2.291, 1.0)], [], [(3, 0, 6, 7), (5, 0, 4), (8, 9, 3), (6, 0, 5), (7, 8, 3), (2, 9, 10, 17), (9, 8, 11, 10), (8, 7, 12, 11), (7, 6, 13, 12), (6, 5, 14, 13), (5, 4, 15, 14), (4, 1, 18, 15), (16, 12, 13, 19), (19, 14, 15), (16, 10, 11), (19, 13, 14), (16, 11, 12), (0, 20, 4), (20, 21, 4), (21, 22, 4), (22, 23, 4), (23, 24, 4), (25, 26, 9), (26, 27, 9), (27, 28, 9), (28, 29, 9), (29, 3, 9), (3, 29, 30, 16), (29, 28, 31, 30), (28, 27, 32, 31), (27, 26, 33, 32), (26, 25, 34, 33), (24, 23, 36, 35), (23, 22, 37, 36), (22, 21, 38, 37), (21, 20, 39, 38), (20, 0, 19, 39), (35, 36, 15), (36, 37, 15), (37, 38, 15), (38, 39, 15), (39, 19, 15), (16, 30, 10), (30, 31, 10), (31, 32, 10), (32, 33, 10), (33, 34, 10), (24, 41, 4), (41, 40, 4), (40, 1, 4), (2, 42, 9), (42, 43, 9), (43, 25, 9), (25, 43, 45, 34), (43, 42, 44, 45), (42, 2, 17, 44), (1, 40, 46, 18), (40, 41, 47, 46), (41, 24, 35, 47), (18, 46, 15), (46, 47, 15), (47, 35, 15), (34, 45, 10), (45, 44, 10), (44, 17, 10)])
me_plane.polygons.foreach_set('use_smooth', [0, 0, 0, 0, 0, 1, 1, 1, 1, 1, 1, 1, 0, 0, 0, 0, 0, 0, 0, 0, 0, 0, 0, 0, 0, 0, 0, 0, 0, 0, 0, 0, 0, 0, 0, 0, 0, 0, 0, 0, 0, 0, 0, 0, 0, 0, 0, 0, 0, 0, 0, 0, 0, 0, 0, 0, 0, 0, 0, 0, 0, 0, 0, 0, 0])
me_plane.polygons.foreach_set('material_index', [3, 3, 3, 3, 3, 1, 1, 1, 1, 1, 1, 1, 3, 3, 3, 3, 3, 3, 3, 3, 3, 3, 3, 3, 3, 3, 3, 0, 0, 2, 0, 2, 2, 0, 2, 0, 0, 3, 3, 3, 3, 3, 3, 3, 3, 3, 3, 3, 3, 3, 3, 3, 3, 0, 2, 0, 0, 2, 0, 3, 3, 3, 3, 3, 3])
me_plane.materials.append(mat_maincolour1)
me_plane.materials.append(mat_roof)
me_plane.materials.append(mat_trim)
me_plane.materials.append(mat_blackmetal)
me_plane.use_remesh_preserve_volume = False
me_plane.use_remesh_preserve_attributes = False
me_plane.use_mirror_vertex_groups = False
me_plane.update()
me_sphere = bpy.data.meshes.new('Sphere')
me_sphere.from_pydata([(-1.333e-06, 1.25e-06, 31.62), (-22.88, 16.62, 14.14), (8.74, 26.9, 14.14), (28.28, 4.856e-07, 14.14), (-8.74, 26.9, -14.14), (22.88, 16.62, -14.14), (-28.28, -7.508e-07, -14.14), (1.432e-06, -1.515e-06, -31.62), (-13.45, 9.772, 26.9), (5.137, 15.81, 26.9), (-8.313, 25.58, 16.63), (-26.9, 5.941e-07, 16.63), (16.63, 1.043e-06, 26.9), (21.76, 15.81, 16.63), (-30.08, 9.772, -1.941e-06), (-18.59, 25.58, -2.13e-06), (4.973e-08, 31.62, -1.581e-06), (18.59, 25.58, -5.047e-07), (30.08, 9.772, 6.886e-07), (-21.76, 15.81, -16.63), (8.313, 25.58, -16.63), (26.9, -8.593e-07, -16.63), (-16.63, -1.308e-06, -26.9), (-5.137, 15.81, -26.9), (13.45, 9.772, -26.9), (-24.33, 17.68, -2.035e-06), (-20.73, 21.1, 7.071), (-21.46, 21.63, -2.082e-06), (-19.66, 23.34, 3.536), (-22.53, 19.39, 3.536), (-22.9, 19.65, -2.059e-06), (-20.02, 23.61, -2.106e-06), (-20.2, 22.22, 5.303), (-19.12, 24.46, 1.768), (-21.63, 20.25, 5.303), (-23.43, 18.53, 1.768), (-20.56, 22.49, 1.768), (-21.1, 21.37, 3.536), (-22.0, 20.51, 1.768), (-22.18, 20.64, -2.071e-06), (-20.74, 22.62, -2.094e-06), (-19.93, 22.78, 4.419), (-19.39, 23.9, 2.652), (-22.08, 19.82, 4.419), (-22.98, 18.96, 2.652), (-21.01, 22.06, 0.8839), (-20.11, 22.92, 2.652), (-21.82, 20.38, 3.536), (-20.38, 22.36, 3.536), (-21.73, 21.07, 0.8839), (-22.26, 19.95, 2.652), (-20.29, 23.05, 0.8839), (-19.57, 24.04, 0.8839), (-19.84, 23.48, 1.768), (-20.83, 21.93, 2.652), (-21.55, 20.94, 2.652), (-21.28, 21.5, 1.768), (-23.16, 19.09, 0.8839), (-22.45, 20.08, 0.8839), (-22.71, 19.52, 1.768), (-21.37, 20.81, 4.419), (-20.65, 21.8, 4.419), (-20.92, 21.24, 5.303), (-6.725, 4.886, 29.26), (-18.17, 13.2, 20.52), (2.569, 7.906, 29.26), (6.939, 21.36, 20.52), (0.2137, 26.24, 15.38), (-15.6, 21.1, 15.38), (-24.89, 8.312, 15.38), (-29.18, 4.886, -7.071), (-26.48, 13.2, 7.071), (-13.66, 26.24, -7.071), (4.37, 29.26, 7.071), (-4.37, 29.26, -7.071), (13.66, 26.24, 7.071), (20.73, 21.1, -7.071), (-25.02, 7.906, -15.38), (-15.25, 21.36, -15.38), (-0.2137, 26.24, -15.38), (15.6, 21.1, -15.38), (-22.45, -1.03e-06, -20.52), (-8.313, -1.412e-06, -29.26), (-6.939, 21.36, -20.52), (-2.569, 7.906, -29.26), (18.17, 13.2, -20.52), (6.725, 4.886, -29.26), (-10.88, 17.68, 21.76), (-4.156, 12.79, 26.9), (-1.588, 20.7, 21.76), (-20.17, 4.886, 21.76), (-28.49, 4.886, 8.313), (-4.156, 28.6, 8.313), (-13.45, 25.58, 8.313), (-9.294, 28.6, -1.855e-06), (-25.92, 12.79, -8.313), (-20.17, 20.7, -8.313), (4.156, 28.6, -8.313), (9.294, 28.6, -1.043e-06), (13.45, 25.58, -8.313), (-13.45, 15.81, -21.76), (-19.19, 7.906, -21.76), (-10.88, 7.906, -26.9), (10.88, 17.68, -21.76), (1.588, 20.7, -21.76), (4.156, 12.79, -26.9), (-19.08, 24.81, 0.4419)], [], [(9, 13, 12), (3, 12, 13), (18, 3, 13), (13, 17, 18), (21, 18, 5), (30, 25, 19), (26, 32, 10), (25, 35, 1), (34, 26, 1), (31, 40, 19), (40, 27, 19), (27, 39, 19), (39, 30, 19), (32, 41, 10), (41, 28, 10), (28, 42, 10), (42, 33, 10), (51, 36, 45), (45, 40, 51), (31, 51, 40), (40, 45, 27), (51, 31, 52), (52, 53, 51), (36, 51, 53), (53, 52, 33), (42, 28, 46), (46, 53, 42), (33, 42, 53), (53, 46, 36), (54, 36, 46), (46, 48, 54), (37, 54, 48), (48, 46, 28), (54, 37, 55), (55, 56, 54), (36, 54, 56), (56, 55, 38), (49, 27, 45), (45, 56, 49), (38, 49, 56), (56, 45, 36), (50, 38, 55), (55, 47, 50), (29, 50, 47), (47, 55, 37), (30, 57, 25), (57, 35, 25), (57, 30, 58), (58, 59, 57), (35, 57, 59), (59, 58, 38), (50, 29, 44), (44, 59, 50), (38, 50, 59), (59, 44, 35), (49, 38, 58), (58, 39, 49), (27, 49, 39), (39, 58, 30), (60, 34, 43), (43, 47, 60), (37, 60, 47), (47, 43, 29), (60, 37, 61), (61, 62, 60), (34, 60, 62), (62, 61, 32), (34, 62, 26), (62, 32, 26), (41, 32, 61), (61, 48, 41), (28, 41, 48), (48, 61, 37), (35, 44, 1), (44, 29, 1), (29, 43, 1), (43, 34, 1), (68, 10, 87), (87, 64, 68), (1, 68, 64), (64, 87, 8), (88, 8, 87), (87, 89, 88), (9, 88, 89), (89, 87, 10), (67, 2, 66), (66, 89, 67), (10, 67, 89), (89, 66, 9), (88, 9, 65), (65, 63, 88), (8, 88, 63), (65, 0, 63), (90, 11, 69), (69, 64, 90), (8, 90, 64), (64, 69, 1), (9, 66, 13), (66, 2, 13), (0, 65, 12), (65, 9, 12), (91, 14, 71), (71, 69, 91), (11, 91, 69), (69, 71, 1), (92, 16, 73), (73, 67, 92), (10, 92, 67), (67, 73, 2), (92, 10, 93), (93, 94, 92), (16, 92, 94), (94, 93, 15), (72, 4, 74), (74, 94, 72), (15, 72, 94), (94, 74, 16), (17, 76, 18), (76, 5, 18), (2, 75, 13), (75, 17, 13), (77, 19, 95), (95, 70, 77), (6, 77, 70), (70, 95, 14), (78, 4, 72), (72, 96, 78), (19, 78, 96), (96, 72, 15), (79, 20, 97), (97, 74, 79), (4, 79, 74), (74, 97, 16), (98, 16, 97), (97, 99, 98), (17, 98, 99), (99, 97, 20), (80, 5, 76), (76, 99, 80), (20, 80, 99), (99, 76, 17), (98, 17, 75), (75, 73, 98), (16, 98, 73), (73, 75, 2), (100, 23, 83), (83, 78, 100), (19, 100, 78), (78, 83, 4), (100, 19, 101), (101, 102, 100), (23, 100, 102), (102, 101, 22), (82, 7, 84), (84, 102, 82), (22, 82, 102), (102, 84, 23), (81, 22, 101), (101, 77, 81), (6, 81, 77), (77, 101, 19), (103, 24, 85), (85, 80, 103), (20, 103, 80), (80, 85, 5), (103, 20, 104), (104, 105, 103), (24, 103, 105), (105, 104, 23), (84, 7, 86), (86, 105, 84), (23, 84, 105), (105, 86, 24), (83, 23, 104), (104, 79, 83), (4, 83, 79), (79, 104, 20), (5, 85, 21), (85, 24, 21), (14, 95, 25), (95, 19, 25), (1, 71, 25), (71, 14, 25), (10, 68, 26), (68, 1, 26), (19, 96, 31), (96, 15, 31), (15, 93, 33), (93, 10, 33), (52, 106, 33), (106, 15, 33), (15, 106, 31), (106, 52, 31)])
me_sphere.use_remesh_preserve_volume = False
me_sphere.use_remesh_preserve_attributes = False
me_sphere.use_mirror_vertex_groups = False
me_sphere.update()

# ---- objects
ob_cube_007 = bpy.data.objects.new('Cube.007', me_cube_007)
ob_cube_006 = bpy.data.objects.new('Cube.006', me_cube_006)
ob_cube_005 = bpy.data.objects.new('Cube.005', me_cube_005)
ob_plane_037 = bpy.data.objects.new('Plane.037', me_plane_008)
ob_plane_036 = bpy.data.objects.new('Plane.036', me_plane_014)
ob_plane_035 = bpy.data.objects.new('Plane.035', me_plane_015)
ob_plane_034 = bpy.data.objects.new('Plane.034', me_plane_016)
ob_plane_033 = bpy.data.objects.new('Plane.033', me_plane_017)
ob_plane_032 = bpy.data.objects.new('Plane.032', me_plane_018)
ob_plane_031 = bpy.data.objects.new('Plane.031', me_plane_019)
ob_plane_030 = bpy.data.objects.new('Plane.030', me_plane_020)
ob_plane_029 = bpy.data.objects.new('Plane.029', me_plane_021)
ob_plane_028 = bpy.data.objects.new('Plane.028', me_plane_022)
ob_plane_027 = bpy.data.objects.new('Plane.027', me_plane_023)
ob_plane_026 = bpy.data.objects.new('Plane.026', me_plane_025)
ob_plane_025 = bpy.data.objects.new('Plane.025', me_plane_026)
ob_plane_024 = bpy.data.objects.new('Plane.024', me_plane_027)
ob_plane_023 = bpy.data.objects.new('Plane.023', me_plane_028)
ob_plane_022 = bpy.data.objects.new('Plane.022', me_plane_029)
ob_plane_021 = bpy.data.objects.new('Plane.021', me_plane_030)
ob_plane_020 = bpy.data.objects.new('Plane.020', me_plane_031)
ob_plane_019 = bpy.data.objects.new('Plane.019', me_plane_031)
ob_plane_018 = bpy.data.objects.new('Plane.018', me_plane_030)
ob_plane_007 = bpy.data.objects.new('Plane.007', me_plane_029)
ob_plane_006 = bpy.data.objects.new('Plane.006', me_plane_028)
ob_plane_005 = bpy.data.objects.new('Plane.005', me_plane_027)
ob_plane_004 = bpy.data.objects.new('Plane.004', me_plane_026)
ob_plane_003 = bpy.data.objects.new('Plane.003', me_plane_025)
ob_plane_002 = bpy.data.objects.new('Plane.002', me_plane_024)
ob_plane_017 = bpy.data.objects.new('Plane.017', me_plane_023)
ob_plane_016 = bpy.data.objects.new('Plane.016', me_plane_022)
ob_plane_015 = bpy.data.objects.new('Plane.015', me_plane_021)
ob_plane_014 = bpy.data.objects.new('Plane.014', me_plane_020)
ob_plane_013 = bpy.data.objects.new('Plane.013', me_plane_019)
ob_plane_012 = bpy.data.objects.new('Plane.012', me_plane_018)
ob_plane_011 = bpy.data.objects.new('Plane.011', me_plane_017)
ob_plane_010 = bpy.data.objects.new('Plane.010', me_plane_016)
ob_plane_009 = bpy.data.objects.new('Plane.009', me_plane_015)
ob_plane_008 = bpy.data.objects.new('Plane.008', me_plane_014)
ob_plane_001 = bpy.data.objects.new('Plane.001', me_plane_008)
ob_cube_004 = bpy.data.objects.new('Cube.004', me_cube_004)
ob_cube_003 = bpy.data.objects.new('Cube.003', me_cube_003)
ob_cube_002 = bpy.data.objects.new('Cube.002', me_cube_002)
ob_cube_001 = bpy.data.objects.new('Cube.001', me_cube_001)
ob_cube = bpy.data.objects.new('Cube', me_cube)
ob_circle_007 = bpy.data.objects.new('Circle.007', me_circle_008)
ob_circle_006 = bpy.data.objects.new('Circle.006', me_circle_007)
ob_circle_005 = bpy.data.objects.new('Circle.005', me_circle_006)
ob_circle_004 = bpy.data.objects.new('Circle.004', me_circle_005)
ob_circle_003 = bpy.data.objects.new('Circle.003', me_circle_004)
ob_circle_002 = bpy.data.objects.new('Circle.002', me_circle_003)
ob_circle_001 = bpy.data.objects.new('Circle.001', me_circle_002)
ob_circle = bpy.data.objects.new('Circle', me_circle)
ob_plane = bpy.data.objects.new('Plane', me_plane)
ob_camera = bpy.data.objects.new('Camera', cam_camera_001)
ob_sphere = bpy.data.objects.new('Sphere', me_sphere)
ob_lamp_001 = bpy.data.objects.new('Lamp.001', light_lamp)

# ---- transforms, parenting, visibility, modifiers, constraints
ob_cube_007.location = (0.0, 0.0, 0.0)
ob_cube_007.rotation_euler = (1.571, -0.0, 1.571)
ob_cube_007.lock_rotations_4d = False
ob_cube_007.empty_display_type = 'ARROWS'
ob_cube_007.color = (0.0, 0.0, 0.0, 1.0)
ob_cube_007.lineart.crease_threshold = 0.0
ob_cube_006.location = (0.0, 0.0, 0.0)
ob_cube_006.rotation_euler = (1.571, -0.0, -0.0)
ob_cube_006.lock_rotations_4d = False
ob_cube_006.empty_display_type = 'ARROWS'
ob_cube_006.color = (0.0, 0.0, 0.0, 1.0)
ob_cube_006.lineart.crease_threshold = 0.0
ob_cube_005.location = (0.0, 0.0, 0.0)
ob_cube_005.rotation_euler = (1.571, -0.0, -0.0)
ob_cube_005.lock_rotations_4d = False
ob_cube_005.empty_display_type = 'ARROWS'
ob_cube_005.color = (0.0, 0.0, 0.0, 1.0)
ob_cube_005.lineart.crease_threshold = 0.0
ob_plane_037.location = (0.0, 4.076e-30, 0.0)
ob_plane_037.rotation_euler = (1.571, -0.0, 1.571)
ob_plane_037.scale = (1.0, 1.0, -1.0)
ob_plane_037.lock_rotations_4d = False
ob_plane_037.empty_display_type = 'ARROWS'
ob_plane_037.color = (0.0, 0.0, 0.0, 1.0)
ob_plane_037.lineart.crease_threshold = 0.0
ob_plane_036.location = (0.0, -1.044e-29, 0.0)
ob_plane_036.rotation_euler = (1.571, -0.0, 1.571)
ob_plane_036.scale = (1.0, 1.0, -1.0)
ob_plane_036.lock_rotations_4d = False
ob_plane_036.empty_display_type = 'ARROWS'
ob_plane_036.color = (0.0, 0.0, 0.0, 1.0)
ob_plane_036.lineart.crease_threshold = 0.0
ob_plane_035.location = (0.0, 2.071e-29, 0.0)
ob_plane_035.rotation_euler = (1.571, -0.0, 1.571)
ob_plane_035.scale = (1.0, 1.0, -1.0)
ob_plane_035.lock_rotations_4d = False
ob_plane_035.empty_display_type = 'ARROWS'
ob_plane_035.color = (0.0, 0.0, 0.0, 1.0)
ob_plane_035.lineart.crease_threshold = 0.0
ob_plane_034.location = (-4.235e-22, 0.0, 0.0)
ob_plane_034.rotation_euler = (1.571, -0.0, 1.571)
ob_plane_034.scale = (1.0, 1.0, -1.0)
ob_plane_034.lock_rotations_4d = False
ob_plane_034.empty_display_type = 'ARROWS'
ob_plane_034.color = (0.0, 0.0, 0.0, 1.0)
ob_plane_034.lineart.crease_threshold = 0.0
ob_plane_033.location = (-4.235e-22, 0.0, 0.0)
ob_plane_033.rotation_euler = (1.571, -0.0, 1.571)
ob_plane_033.scale = (1.0, 1.0, -1.0)
ob_plane_033.lock_rotations_4d = False
ob_plane_033.empty_display_type = 'ARROWS'
ob_plane_033.color = (0.0, 0.0, 0.0, 1.0)
ob_plane_033.lineart.crease_threshold = 0.0
ob_plane_032.location = (0.0, 1.499e-29, 0.0)
ob_plane_032.rotation_euler = (1.571, -0.0, 1.571)
ob_plane_032.scale = (1.0, 1.0, -1.0)
ob_plane_032.lock_rotations_4d = False
ob_plane_032.empty_display_type = 'ARROWS'
ob_plane_032.color = (0.0, 0.0, 0.0, 1.0)
ob_plane_032.lineart.crease_threshold = 0.0
ob_plane_031.location = (0.0, 0.0, 0.0)
ob_plane_031.rotation_euler = (1.571, -0.0, 1.571)
ob_plane_031.scale = (1.0, 1.0, -1.0)
ob_plane_031.lock_rotations_4d = False
ob_plane_031.empty_display_type = 'ARROWS'
ob_plane_031.color = (0.0, 0.0, 0.0, 1.0)
ob_plane_031.lineart.crease_threshold = 0.0
ob_plane_030.location = (0.0, 0.0, 0.0)
ob_plane_030.rotation_euler = (1.571, -0.0, 1.571)
ob_plane_030.scale = (1.0, 1.0, -1.0)
ob_plane_030.lock_rotations_4d = False
ob_plane_030.empty_display_type = 'ARROWS'
ob_plane_030.color = (0.0, 0.0, 0.0, 1.0)
ob_plane_030.lineart.crease_threshold = 0.0
ob_plane_029.location = (0.0, -1.534e-29, 0.0)
ob_plane_029.rotation_euler = (1.571, -0.0, 1.571)
ob_plane_029.scale = (1.0, 1.0, -1.0)
ob_plane_029.lock_rotations_4d = False
ob_plane_029.empty_display_type = 'ARROWS'
ob_plane_029.color = (0.0, 0.0, 0.0, 1.0)
ob_plane_029.lineart.crease_threshold = 0.0
ob_plane_028.location = (0.0, 0.0, 0.0)
ob_plane_028.rotation_euler = (1.571, -0.0, 1.571)
ob_plane_028.scale = (1.0, 1.0, -1.0)
ob_plane_028.lock_rotations_4d = False
ob_plane_028.empty_display_type = 'ARROWS'
ob_plane_028.color = (0.0, 0.0, 0.0, 1.0)
ob_plane_028.lineart.crease_threshold = 0.0
ob_plane_027.location = (0.0, 1.481e-29, 0.0)
ob_plane_027.rotation_euler = (1.571, -0.0, 1.571)
ob_plane_027.scale = (1.0, 1.0, -1.0)
ob_plane_027.lock_rotations_4d = False
ob_plane_027.empty_display_type = 'ARROWS'
ob_plane_027.color = (0.0, 0.0, 0.0, 1.0)
ob_plane_027.lineart.crease_threshold = 0.0
ob_plane_026.location = (0.0, -4.876e-30, 0.0)
ob_plane_026.rotation_euler = (1.571, -0.0, 1.571)
ob_plane_026.scale = (1.0, 1.0, -1.0)
ob_plane_026.lock_rotations_4d = False
ob_plane_026.empty_display_type = 'ARROWS'
ob_plane_026.color = (0.0, 0.0, 0.0, 1.0)
ob_plane_026.lineart.crease_threshold = 0.0
ob_plane_025.location = (0.0, 1.02e-29, 0.0)
ob_plane_025.rotation_euler = (1.571, -0.0, 1.571)
ob_plane_025.scale = (1.0, 1.0, -1.0)
ob_plane_025.lock_rotations_4d = False
ob_plane_025.empty_display_type = 'ARROWS'
ob_plane_025.color = (0.0, 0.0, 0.0, 1.0)
ob_plane_025.lineart.crease_threshold = 0.0
ob_plane_024.location = (0.0, 1.603e-29, -2.524e-29)
ob_plane_024.rotation_euler = (1.571, -0.0, 1.571)
ob_plane_024.scale = (1.0, 1.0, -1.0)
ob_plane_024.lock_rotations_4d = False
ob_plane_024.empty_display_type = 'ARROWS'
ob_plane_024.color = (0.0, 0.0, 0.0, 1.0)
ob_plane_024.lineart.crease_threshold = 0.0
ob_plane_023.location = (0.0, 2.282e-29, 0.0)
ob_plane_023.rotation_euler = (1.571, -0.0, 1.571)
ob_plane_023.scale = (1.0, 1.0, -1.0)
ob_plane_023.lock_rotations_4d = False
ob_plane_023.empty_display_type = 'ARROWS'
ob_plane_023.color = (0.0, 0.0, 0.0, 1.0)
ob_plane_023.lineart.crease_threshold = 0.0
ob_plane_022.location = (0.0, -1.26e-29, 0.0)
ob_plane_022.rotation_euler = (1.571, -0.0, 1.571)
ob_plane_022.scale = (1.0, 1.0, -1.0)
ob_plane_022.lock_rotations_4d = False
ob_plane_022.empty_display_type = 'ARROWS'
ob_plane_022.color = (0.0, 0.0, 0.0, 1.0)
ob_plane_022.lineart.crease_threshold = 0.0
ob_plane_021.location = (0.0, -1.345e-29, 0.0)
ob_plane_021.rotation_euler = (1.571, -0.0, 1.571)
ob_plane_021.scale = (1.0, 1.0, -1.0)
ob_plane_021.lock_rotations_4d = False
ob_plane_021.empty_display_type = 'ARROWS'
ob_plane_021.color = (0.0, 0.0, 0.0, 1.0)
ob_plane_021.lineart.crease_threshold = 0.0
ob_plane_020.location = (0.0, -1.68e-30, 0.0)
ob_plane_020.rotation_euler = (1.571, -0.0, 1.571)
ob_plane_020.scale = (1.0, 1.0, -1.0)
ob_plane_020.lock_rotations_4d = False
ob_plane_020.empty_display_type = 'ARROWS'
ob_plane_020.color = (0.0, 0.0, 0.0, 1.0)
ob_plane_020.lineart.crease_threshold = 0.0
ob_plane_019.location = (-1.493e-14, -1.161e-21, 6.528e-22)
ob_plane_019.rotation_euler = (1.571, -0.0, 1.571)
ob_plane_019.lock_rotations_4d = False
ob_plane_019.empty_display_type = 'ARROWS'
ob_plane_019.color = (0.0, 0.0, 0.0, 1.0)
ob_plane_019.lineart.crease_threshold = 0.0
ob_plane_018.location = (-1.493e-14, -1.237e-21, 6.528e-22)
ob_plane_018.rotation_euler = (1.571, -0.0, 1.571)
ob_plane_018.lock_rotations_4d = False
ob_plane_018.empty_display_type = 'ARROWS'
ob_plane_018.color = (0.0, 0.0, 0.0, 1.0)
ob_plane_018.lineart.crease_threshold = 0.0
ob_plane_007.location = (-1.493e-14, -1.159e-21, 6.528e-22)
ob_plane_007.rotation_euler = (1.571, -0.0, 1.571)
ob_plane_007.lock_rotations_4d = False
ob_plane_007.empty_display_type = 'ARROWS'
ob_plane_007.color = (0.0, 0.0, 0.0, 1.0)
ob_plane_007.lineart.crease_threshold = 0.0
ob_plane_006.location = (-1.493e-14, -1.461e-21, 6.528e-22)
ob_plane_006.rotation_euler = (1.571, -0.0, 1.571)
ob_plane_006.lock_rotations_4d = False
ob_plane_006.empty_display_type = 'ARROWS'
ob_plane_006.color = (0.0, 0.0, 0.0, 1.0)
ob_plane_006.lineart.crease_threshold = 0.0
ob_plane_005.location = (-1.493e-14, -1.001e-21, 6.528e-22)
ob_plane_005.rotation_euler = (1.571, -0.0, 1.571)
ob_plane_005.lock_rotations_4d = False
ob_plane_005.empty_display_type = 'ARROWS'
ob_plane_005.color = (0.0, 0.0, 0.0, 1.0)
ob_plane_005.lineart.crease_threshold = 0.0
ob_plane_004.location = (-1.493e-14, 8.686e-22, 6.528e-22)
ob_plane_004.rotation_euler = (1.571, -0.0, 1.571)
ob_plane_004.lock_rotations_4d = False
ob_plane_004.empty_display_type = 'ARROWS'
ob_plane_004.color = (0.0, 0.0, 0.0, 1.0)
ob_plane_004.lineart.crease_threshold = 0.0
ob_plane_003.location = (-1.493e-14, -1.297e-21, 6.528e-22)
ob_plane_003.rotation_euler = (1.571, -0.0, 1.571)
ob_plane_003.lock_rotations_4d = False
ob_plane_003.empty_display_type = 'ARROWS'
ob_plane_003.color = (0.0, 0.0, 0.0, 1.0)
ob_plane_003.lineart.crease_threshold = 0.0
ob_plane_002.location = (0.0, 0.0, 0.0)
ob_plane_002.rotation_euler = (1.571, -0.0, 1.571)
ob_plane_002.lock_rotations_4d = False
ob_plane_002.empty_display_type = 'ARROWS'
ob_plane_002.color = (0.0, 0.0, 0.0, 1.0)
ob_plane_002.lineart.crease_threshold = 0.0
ob_plane_017.location = (-1.493e-14, -2.271e-21, 6.528e-22)
ob_plane_017.rotation_euler = (1.571, -0.0, 1.571)
ob_plane_017.lock_rotations_4d = False
ob_plane_017.empty_display_type = 'ARROWS'
ob_plane_017.color = (0.0, 0.0, 0.0, 1.0)
ob_plane_017.lineart.crease_threshold = 0.0
ob_plane_016.location = (-1.493e-14, 0.0, 6.528e-22)
ob_plane_016.rotation_euler = (1.571, -0.0, 1.571)
ob_plane_016.lock_rotations_4d = False
ob_plane_016.empty_display_type = 'ARROWS'
ob_plane_016.color = (0.0, 0.0, 0.0, 1.0)
ob_plane_016.lineart.crease_threshold = 0.0
ob_plane_015.location = (-1.493e-14, -1.012e-21, 6.528e-22)
ob_plane_015.rotation_euler = (1.571, -0.0, 1.571)
ob_plane_015.lock_rotations_4d = False
ob_plane_015.empty_display_type = 'ARROWS'
ob_plane_015.color = (0.0, 0.0, 0.0, 1.0)
ob_plane_015.lineart.crease_threshold = 0.0
ob_plane_014.location = (-1.493e-14, 0.0, 6.528e-22)
ob_plane_014.rotation_euler = (1.571, -0.0, 1.571)
ob_plane_014.lock_rotations_4d = False
ob_plane_014.empty_display_type = 'ARROWS'
ob_plane_014.color = (0.0, 0.0, 0.0, 1.0)
ob_plane_014.lineart.crease_threshold = 0.0
ob_plane_013.location = (-1.493e-14, 0.0, 6.528e-22)
ob_plane_013.rotation_euler = (1.571, -0.0, 1.571)
ob_plane_013.lock_rotations_4d = False
ob_plane_013.empty_display_type = 'ARROWS'
ob_plane_013.color = (0.0, 0.0, 0.0, 1.0)
ob_plane_013.lineart.crease_threshold = 0.0
ob_plane_012.location = (-1.493e-14, -1.318e-21, 6.528e-22)
ob_plane_012.rotation_euler = (1.571, -0.0, 1.571)
ob_plane_012.lock_rotations_4d = False
ob_plane_012.empty_display_type = 'ARROWS'
ob_plane_012.color = (0.0, 0.0, 0.0, 1.0)
ob_plane_012.lineart.crease_threshold = 0.0
ob_plane_011.location = (-1.493e-14, 0.0, 0.0)
ob_plane_011.rotation_euler = (1.571, -0.0, 1.571)
ob_plane_011.lock_rotations_4d = False
ob_plane_011.empty_display_type = 'ARROWS'
ob_plane_011.color = (0.0, 0.0, 0.0, 1.0)
ob_plane_011.lineart.crease_threshold = 0.0
ob_plane_010.location = (-1.493e-14, 0.0, 0.0)
ob_plane_010.rotation_euler = (1.571, -0.0, 1.571)
ob_plane_010.lock_rotations_4d = False
ob_plane_010.empty_display_type = 'ARROWS'
ob_plane_010.color = (0.0, 0.0, 0.0, 1.0)
ob_plane_010.lineart.crease_threshold = 0.0
ob_plane_009.location = (-1.493e-14, -1.615e-21, 6.528e-22)
ob_plane_009.rotation_euler = (1.571, -0.0, 1.571)
ob_plane_009.lock_rotations_4d = False
ob_plane_009.empty_display_type = 'ARROWS'
ob_plane_009.color = (0.0, 0.0, 0.0, 1.0)
ob_plane_009.lineart.crease_threshold = 0.0
ob_plane_008.location = (-1.493e-14, -7.176e-22, 6.528e-22)
ob_plane_008.rotation_euler = (1.571, -0.0, 1.571)
ob_plane_008.lock_rotations_4d = False
ob_plane_008.empty_display_type = 'ARROWS'
ob_plane_008.color = (0.0, 0.0, 0.0, 1.0)
ob_plane_008.lineart.crease_threshold = 0.0
ob_plane_001.location = (-1.493e-14, -1.316e-21, 6.528e-22)
ob_plane_001.rotation_euler = (1.571, -0.0, 1.571)
ob_plane_001.lock_rotations_4d = False
ob_plane_001.empty_display_type = 'ARROWS'
ob_plane_001.color = (0.0, 0.0, 0.0, 1.0)
ob_plane_001.lineart.crease_threshold = 0.0
ob_cube_004.location = (0.0, 0.0, 0.0)
ob_cube_004.rotation_euler = (1.571, -0.0, 1.571)
ob_cube_004.lock_rotations_4d = False
ob_cube_004.empty_display_type = 'ARROWS'
ob_cube_004.color = (0.0, 0.0, 0.0, 1.0)
ob_cube_004.lineart.crease_threshold = 0.0
ob_cube_003.location = (0.0, 0.0, 0.0)
ob_cube_003.rotation_euler = (1.571, -0.0, -0.0)
ob_cube_003.scale = (-1.0, 1.0, 1.0)
ob_cube_003.lock_rotations_4d = False
ob_cube_003.empty_display_type = 'ARROWS'
ob_cube_003.color = (0.0, 0.0, 0.0, 1.0)
ob_cube_003.lineart.crease_threshold = 0.0
ob_cube_002.location = (0.0, 0.0, 0.0)
ob_cube_002.rotation_euler = (1.571, -0.0, -0.0)
ob_cube_002.scale = (-1.0, 1.0, 1.0)
ob_cube_002.lock_rotations_4d = False
ob_cube_002.empty_display_type = 'ARROWS'
ob_cube_002.color = (0.0, 0.0, 0.0, 1.0)
ob_cube_002.lineart.crease_threshold = 0.0
ob_cube_001.location = (0.0, 0.0, 0.0)
ob_cube_001.rotation_euler = (1.571, -0.0, -0.0)
ob_cube_001.lock_rotations_4d = False
ob_cube_001.empty_display_type = 'ARROWS'
ob_cube_001.color = (0.0, 0.0, 0.0, 1.0)
ob_cube_001.lineart.crease_threshold = 0.0
ob_cube.location = (0.0, 0.0, 0.0)
ob_cube.rotation_euler = (1.571, -0.0, -0.0)
ob_cube.lock_rotations_4d = False
ob_cube.empty_display_type = 'ARROWS'
ob_cube.color = (0.0, 0.0, 0.0, 1.0)
ob_cube.lineart.crease_threshold = 0.0
ob_circle_007.location = (0.0, 1.017e-29, 0.0)
ob_circle_007.rotation_euler = (1.571, -0.0, 1.571)
ob_circle_007.lock_rotations_4d = False
ob_circle_007.empty_display_type = 'ARROWS'
ob_circle_007.color = (0.0, 0.0, 0.0, 1.0)
ob_circle_007.lineart.crease_threshold = 0.0
ob_circle_006.location = (0.0, 6.311e-30, 0.0)
ob_circle_006.rotation_euler = (1.571, -0.0, 1.571)
ob_circle_006.lock_rotations_4d = False
ob_circle_006.empty_display_type = 'ARROWS'
ob_circle_006.color = (0.0, 0.0, 0.0, 1.0)
ob_circle_006.lineart.crease_threshold = 0.0
ob_circle_005.location = (0.0, 0.0, -4.235e-22)
ob_circle_005.rotation_euler = (1.571, -0.0, 1.571)
ob_circle_005.lock_rotations_4d = False
ob_circle_005.empty_display_type = 'ARROWS'
ob_circle_005.color = (0.0, 0.0, 0.0, 1.0)
ob_circle_005.lineart.crease_threshold = 0.0
ob_circle_004.location = (0.0, 3.05e-32, 0.0)
ob_circle_004.rotation_euler = (1.571, -0.0, 1.571)
ob_circle_004.lock_rotations_4d = False
ob_circle_004.empty_display_type = 'ARROWS'
ob_circle_004.color = (0.0, 0.0, 0.0, 1.0)
ob_circle_004.lineart.crease_threshold = 0.0
ob_circle_003.location = (0.0, -4.022e-31, 0.0)
ob_circle_003.rotation_euler = (1.571, -0.0, 1.571)
ob_circle_003.lock_rotations_4d = False
ob_circle_003.empty_display_type = 'ARROWS'
ob_circle_003.color = (0.0, 0.0, 0.0, 1.0)
ob_circle_003.lineart.crease_threshold = 0.0
ob_circle_002.location = (0.0, 0.0, -4.235e-22)
ob_circle_002.rotation_euler = (1.571, -0.0, 1.571)
ob_circle_002.lock_rotations_4d = False
ob_circle_002.empty_display_type = 'ARROWS'
ob_circle_002.color = (0.0, 0.0, 0.0, 1.0)
ob_circle_002.lineart.crease_threshold = 0.0
ob_circle_001.location = (-8.685e-24, 0.0, 0.0)
ob_circle_001.rotation_euler = (1.571, -0.0, 1.571)
ob_circle_001.lock_rotations_4d = False
ob_circle_001.empty_display_type = 'ARROWS'
ob_circle_001.color = (0.0, 0.0, 0.0, 1.0)
ob_circle_001.lineart.crease_threshold = 0.0
ob_circle.location = (0.0, -1.881e-31, 0.0)
ob_circle.rotation_euler = (1.571, -0.0, 1.571)
ob_circle.lock_rotations_4d = False
ob_circle.empty_display_type = 'ARROWS'
ob_circle.color = (0.0, 0.0, 0.0, 1.0)
ob_circle.lineart.crease_threshold = 0.0
ob_plane.location = (0.0, 0.0, 0.0)
ob_plane.rotation_euler = (1.571, -0.0, 1.571)
ob_plane.lock_rotations_4d = False
ob_plane.empty_display_type = 'ARROWS'
ob_plane.color = (0.0, 0.0, 0.0, 1.0)
ob_plane.lineart.crease_threshold = 0.0
ob_camera.location = (10.0, -10.0, 10.0)
ob_camera.rotation_euler = (1.047, 0.0, 0.7854)
ob_camera.lock_rotations_4d = False
ob_camera.empty_display_type = 'ARROWS'
ob_camera.color = (0.0, 0.0, 0.0, 1.0)
ob_camera.lineart.crease_threshold = 0.0
ob_sphere.location = (-0.02993, 0.1261, 0.07312)
ob_sphere.rotation_euler = (1.571, -0.0, 1.571)
ob_sphere.lock_rotations_4d = False
ob_sphere.empty_display_type = 'ARROWS'
ob_sphere.color = (0.0, 0.0, 0.0, 1.0)
ob_sphere.show_instancer_for_render = False
ob_sphere.instance_type = 'VERTS'
ob_sphere.use_instance_vertices_rotation = True
ob_sphere.lineart.crease_threshold = 0.0
ob_lamp_001.parent = ob_sphere
ob_lamp_001.matrix_parent_inverse = Matrix(((-4.371e-08, 1.0, -2.118e-22, -0.1261), (4.371e-08, 1.911e-15, 1.0, -0.07312), (1.0, 4.371e-08, -4.371e-08, 0.02993), (0.0, 0.0, 0.0, 1.0)))
ob_lamp_001.location = (-0.02993, 0.1261, 0.07312)
ob_lamp_001.rotation_euler = (1.571, -0.0, 1.571)
ob_lamp_001.lock_rotations_4d = False
ob_lamp_001.empty_display_type = 'ARROWS'
ob_lamp_001.color = (0.0, 0.0, 0.0, 1.0)
ob_lamp_001.lineart.crease_threshold = 0.0

# ---- collection membership
col_collection_1.objects.link(ob_cube_007)
col_collection_1.objects.link(ob_cube_006)
col_collection_1.objects.link(ob_cube_005)
col_collection_1.objects.link(ob_plane_037)
col_collection_1.objects.link(ob_plane_036)
col_collection_1.objects.link(ob_plane_035)
col_collection_1.objects.link(ob_plane_034)
col_collection_1.objects.link(ob_plane_033)
col_collection_1.objects.link(ob_plane_032)
col_collection_1.objects.link(ob_plane_031)
col_collection_1.objects.link(ob_plane_030)
col_collection_1.objects.link(ob_plane_029)
col_collection_1.objects.link(ob_plane_028)
col_collection_1.objects.link(ob_plane_027)
col_collection_1.objects.link(ob_plane_026)
col_collection_1.objects.link(ob_plane_025)
col_collection_1.objects.link(ob_plane_024)
col_collection_1.objects.link(ob_plane_023)
col_collection_1.objects.link(ob_plane_022)
col_collection_1.objects.link(ob_plane_021)
col_collection_1.objects.link(ob_plane_020)
col_collection_1.objects.link(ob_plane_019)
col_collection_1.objects.link(ob_plane_018)
col_collection_1.objects.link(ob_plane_007)
col_collection_1.objects.link(ob_plane_006)
col_collection_1.objects.link(ob_plane_005)
col_collection_1.objects.link(ob_plane_004)
col_collection_1.objects.link(ob_plane_003)
col_collection_1.objects.link(ob_plane_002)
col_collection_1.objects.link(ob_plane_017)
col_collection_1.objects.link(ob_plane_016)
col_collection_1.objects.link(ob_plane_015)
col_collection_1.objects.link(ob_plane_014)
col_collection_1.objects.link(ob_plane_013)
col_collection_1.objects.link(ob_plane_012)
col_collection_1.objects.link(ob_plane_011)
col_collection_1.objects.link(ob_plane_010)
col_collection_1.objects.link(ob_plane_009)
col_collection_1.objects.link(ob_plane_008)
col_collection_1.objects.link(ob_plane_001)
col_collection_1.objects.link(ob_cube_004)
col_collection_1.objects.link(ob_cube_003)
col_collection_1.objects.link(ob_cube_002)
col_collection_1.objects.link(ob_cube_001)
col_collection_1.objects.link(ob_cube)
col_collection_1.objects.link(ob_circle_007)
col_collection_1.objects.link(ob_circle_006)
col_collection_1.objects.link(ob_circle_005)
col_collection_1.objects.link(ob_circle_004)
col_collection_1.objects.link(ob_circle_003)
col_collection_1.objects.link(ob_circle_002)
col_collection_1.objects.link(ob_circle_001)
col_collection_1.objects.link(ob_circle)
col_collection_1.objects.link(ob_plane)
col_collection_2.objects.link(ob_camera)
col_collection_3.objects.link(ob_sphere)
col_collection_3.objects.link(ob_lamp_001)

# ---- scene / render settings (as saved in the file)
scene.camera = ob_camera
scene.frame_start = 1; scene.frame_end = 250; scene.frame_set(2)
scene.render.engine = 'BLENDER_EEVEE_NEXT'
scene.render.image_settings.color_mode = 'RGB'
scene.render.image_settings.compression = 90
scene.render.resolution_x = 128
scene.render.resolution_y = 128
scene.render.pixel_aspect_x = 100.0
scene.render.pixel_aspect_y = 100.0
scene.render.fps = 25
scene.render.dither_intensity = 0.0
scene.render.use_compositing = False
scene.render.use_sequencer = False
scene.render.bake_margin = 2
scene.render.bake_bias = 0.0
scene.render.use_stamp_time = False
scene.render.use_stamp_date = False
scene.render.use_stamp_frame = False
scene.render.use_stamp_camera = False
scene.render.use_stamp_scene = False
scene.render.use_stamp_filename = False
scene.render.use_stamp_render_time = False
scene.render.stamp_font_size = 0
scene.cycles.use_denoising = False
scene.cycles.samples = 10
scene.cycles.sampling_pattern = 'TABULATED_SOBOL'
scene.cycles.light_sampling_threshold = 0.0
scene.cycles.use_adaptive_sampling = False
scene.cycles.use_light_tree = False
scene.cycles.blur_glossy = 0.0
scene.cycles.volume_bounces = 1
scene.cycles.pixel_filter_type = 'GAUSSIAN'
scene.cycles.sample_clamp_indirect = 0.0
scene.view_settings.view_transform = 'Raw'
bpy.context.view_layer.update()
